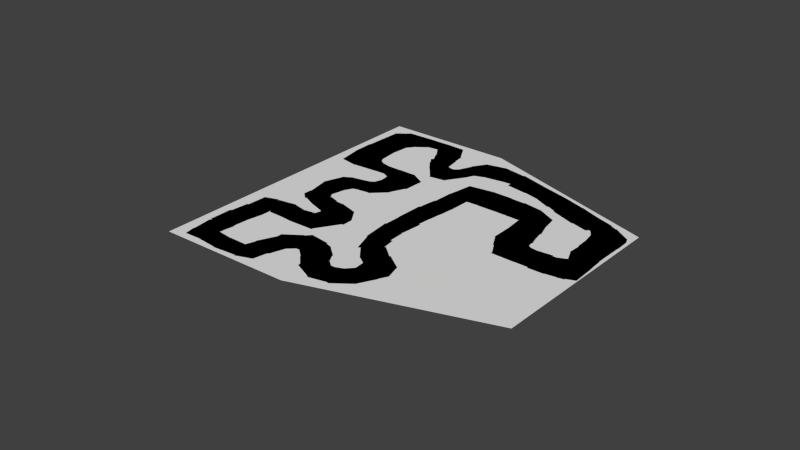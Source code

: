 # Source: mesh-gen-office_3.blend  (saved by Blender 2.72.0; exported with 4.5.12 LTS)
import bpy
from mathutils import Matrix  # noqa: F401  (used for matrix-valued properties, if any)

bpy.ops.wm.read_factory_settings(use_empty=True)
scene = bpy.context.scene
scene.name = 'Scene'

# ---- collections
col_collection_1 = bpy.data.collections.new('Collection 1'); scene.collection.children.link(col_collection_1)

# ---- world
world_world = bpy.data.worlds.new('World'); scene.world = world_world
world_world.color = (0.05088, 0.05088, 0.05088)
world_world.use_sun_shadow = False
world_world.sun_shadow_jitter_overblur = 0.0
world_world.cycles.sampling_method = 'MANUAL'
world_world.cycles.sample_map_resolution = 256

# ---- meshes
me_plane_000 = bpy.data.meshes.new('Plane.000')
me_plane_000.from_pydata([(1.987, -12.36, 0.0), (11.88, -6.354, 0.0), (-2.643, 5.874, 0.0), (9.298, 4.809, 0.0), (-5.91, -14.38, 0.0), (-10.39, 4.033, 0.0)], [], [(0, 1, 3, 2), (0, 2, 5, 4)])
me_plane_000.use_remesh_preserve_volume = False
me_plane_000.use_remesh_preserve_attributes = False
me_plane_000.use_mirror_vertex_groups = False
me_plane_000.update()
me_plane_001 = bpy.data.meshes.new('Plane.001')
me_plane_001.from_pydata([(1.414, -3.1, 0.0)], [], [])
me_plane_001.use_remesh_preserve_volume = False
me_plane_001.use_remesh_preserve_attributes = False
me_plane_001.use_mirror_vertex_groups = False
me_plane_001.update()
me_plane_044 = bpy.data.meshes.new('Plane.044')
me_plane_044.from_pydata([(-1.925, -7.605, 0.0), (-4.035, -7.428, 0.0), (-1.654, -8.258, 0.0), (-3.275, -8.689, 0.0), (-3.092, -7.056, 0.0)], [], [(0, 4, 1, 3, 2)])
me_plane_044.use_remesh_preserve_volume = False
me_plane_044.use_remesh_preserve_attributes = False
me_plane_044.use_mirror_vertex_groups = False
me_plane_044.update()
me_plane_313 = bpy.data.meshes.new('Plane.313')
me_plane_313.from_pydata([(-2.767, -7.864, 0.0)], [], [])
me_plane_313.use_remesh_preserve_volume = False
me_plane_313.use_remesh_preserve_attributes = False
me_plane_313.use_mirror_vertex_groups = False
me_plane_313.update()
me_plane_043 = bpy.data.meshes.new('Plane.043')
me_plane_043.from_pydata([(-2.624, -8.082, 0.0), (-4.649, -7.372, 0.0), (-2.993, -8.619, 0.0), (-4.151, -8.819, 0.0), (-3.437, -7.334, 0.0)], [], [(0, 4, 1, 3, 2)])
me_plane_043.use_remesh_preserve_volume = False
me_plane_043.use_remesh_preserve_attributes = False
me_plane_043.use_mirror_vertex_groups = False
me_plane_043.update()
me_plane_312 = bpy.data.meshes.new('Plane.312')
me_plane_312.from_pydata([(-3.664, -8.094, 0.0)], [], [])
me_plane_312.use_remesh_preserve_volume = False
me_plane_312.use_remesh_preserve_attributes = False
me_plane_312.use_mirror_vertex_groups = False
me_plane_312.update()
me_plane_042 = bpy.data.meshes.new('Plane.042')
me_plane_042.from_pydata([(-3.93, -8.001, 0.0), (-5.74, -7.807, 0.0), (-4.004, -8.79, 0.0), (-4.728, -8.954, 0.0), (-4.638, -7.336, 0.0)], [], [(0, 4, 1, 3, 2)])
me_plane_042.use_remesh_preserve_volume = False
me_plane_042.use_remesh_preserve_attributes = False
me_plane_042.use_mirror_vertex_groups = False
me_plane_042.update()
me_plane_311 = bpy.data.meshes.new('Plane.311')
me_plane_311.from_pydata([(-4.697, -8.226, 0.0)], [], [])
me_plane_311.use_remesh_preserve_volume = False
me_plane_311.use_remesh_preserve_attributes = False
me_plane_311.use_mirror_vertex_groups = False
me_plane_311.update()
me_plane_041 = bpy.data.meshes.new('Plane.041')
me_plane_041.from_pydata([(-4.864, -8.636, 0.0), (-6.495, -8.224, 0.0), (-4.691, -9.43, 0.0), (-6.249, -9.43, 0.0), (-5.789, -7.781, 0.0)], [], [(0, 4, 1, 3, 2)])
me_plane_041.use_remesh_preserve_volume = False
me_plane_041.use_remesh_preserve_attributes = False
me_plane_041.use_mirror_vertex_groups = False
me_plane_041.update()
me_plane_310 = bpy.data.meshes.new('Plane.310')
me_plane_310.from_pydata([(-5.601, -8.699, 0.0)], [], [])
me_plane_310.use_remesh_preserve_volume = False
me_plane_310.use_remesh_preserve_attributes = False
me_plane_310.use_mirror_vertex_groups = False
me_plane_310.update()
me_plane_040 = bpy.data.meshes.new('Plane.040')
me_plane_040.from_pydata([(-4.689, -9.427, 0.0), (-6.327, -9.459, 0.0), (-4.613, -10.44, 0.0), (-6.118, -10.85, 0.0), (-5.409, -8.794, 0.0)], [], [(0, 4, 1, 3, 2)])
me_plane_040.use_remesh_preserve_volume = False
me_plane_040.use_remesh_preserve_attributes = False
me_plane_040.use_mirror_vertex_groups = False
me_plane_040.update()
me_plane_309 = bpy.data.meshes.new('Plane.309')
me_plane_309.from_pydata([(-5.496, -9.819, 0.0)], [], [])
me_plane_309.use_remesh_preserve_volume = False
me_plane_309.use_remesh_preserve_attributes = False
me_plane_309.use_mirror_vertex_groups = False
me_plane_309.update()
me_plane_039 = bpy.data.meshes.new('Plane.039')
me_plane_039.from_pydata([(-4.621, -10.38, 0.0), (-6.248, -10.57, 0.0), (-4.448, -11.38, 0.0), (-5.907, -11.93, 0.0), (-5.398, -9.816, 0.0)], [], [(0, 4, 1, 3, 2)])
me_plane_039.use_remesh_preserve_volume = False
me_plane_039.use_remesh_preserve_attributes = False
me_plane_039.use_mirror_vertex_groups = False
me_plane_039.update()
me_plane_308 = bpy.data.meshes.new('Plane.308')
me_plane_308.from_pydata([(-5.377, -11.07, 0.0)], [], [])
me_plane_308.use_remesh_preserve_volume = False
me_plane_308.use_remesh_preserve_attributes = False
me_plane_308.use_mirror_vertex_groups = False
me_plane_308.update()
me_plane_038 = bpy.data.meshes.new('Plane.038')
me_plane_038.from_pydata([(-4.391, -11.34, 0.0), (-5.874, -12.03, 0.0), (-4.311, -12.2, 0.0), (-5.446, -13.21, 0.0), (-5.305, -11.05, 0.0)], [], [(0, 4, 1, 3, 2)])
me_plane_038.use_remesh_preserve_volume = False
me_plane_038.use_remesh_preserve_attributes = False
me_plane_038.use_mirror_vertex_groups = False
me_plane_038.update()
me_plane_307 = bpy.data.meshes.new('Plane.307')
me_plane_307.from_pydata([(-5.084, -12.03, 0.0)], [], [])
me_plane_307.use_remesh_preserve_volume = False
me_plane_307.use_remesh_preserve_attributes = False
me_plane_307.use_mirror_vertex_groups = False
me_plane_307.update()
me_plane_037 = bpy.data.meshes.new('Plane.037')
me_plane_037.from_pydata([(-4.288, -12.07, 0.0), (-5.501, -13.17, 0.0), (-4.313, -13.49, 0.0), (-5.23, -13.75, 0.0), (-5.246, -12.06, 0.0)], [], [(0, 4, 1, 3, 2)])
me_plane_037.use_remesh_preserve_volume = False
me_plane_037.use_remesh_preserve_attributes = False
me_plane_037.use_mirror_vertex_groups = False
me_plane_037.update()
me_plane_063 = bpy.data.meshes.new('Plane.063')
me_plane_063.from_pydata([(-4.714, -12.97, 0.0)], [], [])
me_plane_063.use_remesh_preserve_volume = False
me_plane_063.use_remesh_preserve_attributes = False
me_plane_063.use_mirror_vertex_groups = False
me_plane_063.update()
me_plane_036 = bpy.data.meshes.new('Plane.036')
me_plane_036.from_pydata([(-4.317, -12.26, 0.0), (-4.589, -13.53, 0.0), (-3.093, -12.13, 0.0), (-3.001, -13.31, 0.0), (-4.868, -12.85, 0.0)], [], [(0, 4, 1, 3, 2)])
me_plane_036.use_remesh_preserve_volume = False
me_plane_036.use_remesh_preserve_attributes = False
me_plane_036.use_mirror_vertex_groups = False
me_plane_036.update()
me_plane_062 = bpy.data.meshes.new('Plane.062')
me_plane_062.from_pydata([(-3.866, -12.87, 0.0)], [], [])
me_plane_062.use_remesh_preserve_volume = False
me_plane_062.use_remesh_preserve_attributes = False
me_plane_062.use_mirror_vertex_groups = False
me_plane_062.update()
me_plane_035 = bpy.data.meshes.new('Plane.035')
me_plane_035.from_pydata([(-3.364, -12.14, 0.0), (-2.957, -13.33, 0.0), (-2.107, -11.85, 0.0), (-1.456, -12.83, 0.0), (-3.642, -12.92, 0.0)], [], [(0, 4, 1, 3, 2)])
me_plane_035.use_remesh_preserve_volume = False
me_plane_035.use_remesh_preserve_attributes = False
me_plane_035.use_mirror_vertex_groups = False
me_plane_035.update()
me_plane_061 = bpy.data.meshes.new('Plane.061')
me_plane_061.from_pydata([(-2.32, -12.6, 0.0)], [], [])
me_plane_061.use_remesh_preserve_volume = False
me_plane_061.use_remesh_preserve_attributes = False
me_plane_061.use_mirror_vertex_groups = False
me_plane_061.update()
me_plane_034 = bpy.data.meshes.new('Plane.034')
me_plane_034.from_pydata([(-2.314, -12.35, 0.0), (-0.711, -12.36, 0.0), (-2.223, -11.12, 0.0), (-0.7583, -11.4, 0.0), (-1.572, -12.93, 0.0)], [], [(0, 4, 1, 3, 2)])
me_plane_034.use_remesh_preserve_volume = False
me_plane_034.use_remesh_preserve_attributes = False
me_plane_034.use_mirror_vertex_groups = False
me_plane_034.update()
me_plane_060 = bpy.data.meshes.new('Plane.060')
me_plane_060.from_pydata([(-1.463, -11.93, 0.0)], [], [])
me_plane_060.use_remesh_preserve_volume = False
me_plane_060.use_remesh_preserve_attributes = False
me_plane_060.use_mirror_vertex_groups = False
me_plane_060.update()
me_plane_033 = bpy.data.meshes.new('Plane.033')
me_plane_033.from_pydata([(-2.276, -11.25, 0.0), (-0.6853, -11.45, 0.0), (-2.037, -10.04, 0.0), (-0.616, -10.49, 0.0), (-1.608, -11.91, 0.0)], [], [(0, 4, 1, 3, 2)])
me_plane_033.use_remesh_preserve_volume = False
me_plane_033.use_remesh_preserve_attributes = False
me_plane_033.use_mirror_vertex_groups = False
me_plane_033.update()
me_plane_059 = bpy.data.meshes.new('Plane.059')
me_plane_059.from_pydata([(-1.373, -10.68, 0.0)], [], [])
me_plane_059.use_remesh_preserve_volume = False
me_plane_059.use_remesh_preserve_attributes = False
me_plane_059.use_mirror_vertex_groups = False
me_plane_059.update()
me_plane_032 = bpy.data.meshes.new('Plane.032')
me_plane_032.from_pydata([(-2.117, -9.836, 0.0), (-0.8446, -10.81, 0.0), (-1.301, -8.911, 0.0), (-0.2983, -10.01, 0.0), (-1.874, -10.74, 0.0)], [], [(0, 4, 1, 3, 2)])
me_plane_032.use_remesh_preserve_volume = False
me_plane_032.use_remesh_preserve_attributes = False
me_plane_032.use_mirror_vertex_groups = False
me_plane_032.update()
me_plane_058 = bpy.data.meshes.new('Plane.058')
me_plane_058.from_pydata([(-1.07, -9.848, 0.0)], [], [])
me_plane_058.use_remesh_preserve_volume = False
me_plane_058.use_remesh_preserve_attributes = False
me_plane_058.use_mirror_vertex_groups = False
me_plane_058.update()
me_plane_031 = bpy.data.meshes.new('Plane.031')
me_plane_031.from_pydata([(-1.071, -8.573, 0.0), (-0.8001, -10.15, 0.0), (0.1573, -8.449, 0.0), (0.1436, -9.939, 0.0), (-1.51, -9.404, 0.0)], [], [(0, 4, 1, 3, 2)])
me_plane_031.use_remesh_preserve_volume = False
me_plane_031.use_remesh_preserve_attributes = False
me_plane_031.use_mirror_vertex_groups = False
me_plane_031.update()
me_plane_057 = bpy.data.meshes.new('Plane.057')
me_plane_057.from_pydata([(-0.4278, -9.292, 0.0)], [], [])
me_plane_057.use_remesh_preserve_volume = False
me_plane_057.use_remesh_preserve_attributes = False
me_plane_057.use_mirror_vertex_groups = False
me_plane_057.update()
me_plane_030 = bpy.data.meshes.new('Plane.030')
me_plane_030.from_pydata([(0.5553, -8.535, 0.0), (-0.2522, -9.921, 0.0), (1.433, -8.968, 0.0), (0.6088, -10.36, 0.0), (-0.2928, -8.498, 0.0)], [], [(0, 4, 1, 3, 2)])
me_plane_030.use_remesh_preserve_volume = False
me_plane_030.use_remesh_preserve_attributes = False
me_plane_030.use_mirror_vertex_groups = False
me_plane_030.update()
me_plane_056 = bpy.data.meshes.new('Plane.056')
me_plane_056.from_pydata([(0.3776, -9.423, 0.0)], [], [])
me_plane_056.use_remesh_preserve_volume = False
me_plane_056.use_remesh_preserve_attributes = False
me_plane_056.use_mirror_vertex_groups = False
me_plane_056.update()
me_plane_029 = bpy.data.meshes.new('Plane.029')
me_plane_029.from_pydata([(1.403, -8.999, 0.0), (0.4883, -10.33, 0.0), (1.892, -9.519, 0.0), (1.514, -10.96, 0.0), (0.3453, -9.605, 0.0)], [], [(0, 4, 1, 3, 2)])
me_plane_029.use_remesh_preserve_volume = False
me_plane_029.use_remesh_preserve_attributes = False
me_plane_029.use_mirror_vertex_groups = False
me_plane_029.update()
me_plane_055 = bpy.data.meshes.new('Plane.055')
me_plane_055.from_pydata([(1.051, -9.747, 0.0)], [], [])
me_plane_055.use_remesh_preserve_volume = False
me_plane_055.use_remesh_preserve_attributes = False
me_plane_055.use_mirror_vertex_groups = False
me_plane_055.update()
me_plane_028 = bpy.data.meshes.new('Plane.028')
me_plane_028.from_pydata([(1.6, -9.317, 0.0), (1.22, -10.89, 0.0), (2.242, -9.629, 0.0), (2.403, -11.11, 0.0), (0.8274, -10.26, 0.0)], [], [(0, 4, 1, 3, 2)])
me_plane_028.use_remesh_preserve_volume = False
me_plane_028.use_remesh_preserve_attributes = False
me_plane_028.use_mirror_vertex_groups = False
me_plane_028.update()
me_plane_054 = bpy.data.meshes.new('Plane.054')
me_plane_054.from_pydata([(1.685, -10.24, 0.0)], [], [])
me_plane_054.use_remesh_preserve_volume = False
me_plane_054.use_remesh_preserve_attributes = False
me_plane_054.use_mirror_vertex_groups = False
me_plane_054.update()
me_plane_027 = bpy.data.meshes.new('Plane.027')
me_plane_027.from_pydata([(1.843, -9.681, 0.0), (2.488, -11.16, 0.0), (2.543, -9.542, 0.0), (3.566, -10.63, 0.0), (1.795, -10.9, 0.0)], [], [(0, 4, 1, 3, 2)])
me_plane_027.use_remesh_preserve_volume = False
me_plane_027.use_remesh_preserve_attributes = False
me_plane_027.use_mirror_vertex_groups = False
me_plane_027.update()
me_plane_053 = bpy.data.meshes.new('Plane.053')
me_plane_053.from_pydata([(2.635, -10.37, 0.0)], [], [])
me_plane_053.use_remesh_preserve_volume = False
me_plane_053.use_remesh_preserve_attributes = False
me_plane_053.use_mirror_vertex_groups = False
me_plane_053.update()
me_plane_026 = bpy.data.meshes.new('Plane.026')
me_plane_026.from_pydata([(2.404, -9.587, 0.0), (3.598, -10.68, 0.0), (2.987, -9.174, 0.0), (4.364, -9.75, 0.0), (2.857, -10.72, 0.0)], [], [(0, 4, 1, 3, 2)])
me_plane_026.use_remesh_preserve_volume = False
me_plane_026.use_remesh_preserve_attributes = False
me_plane_026.use_mirror_vertex_groups = False
me_plane_026.update()
me_plane_052 = bpy.data.meshes.new('Plane.052')
me_plane_052.from_pydata([(3.481, -9.653, 0.0)], [], [])
me_plane_052.use_remesh_preserve_volume = False
me_plane_052.use_remesh_preserve_attributes = False
me_plane_052.use_mirror_vertex_groups = False
me_plane_052.update()
me_plane_025 = bpy.data.meshes.new('Plane.025')
me_plane_025.from_pydata([(2.873, -9.24, 0.0), (4.423, -9.701, 0.0), (3.217, -8.615, 0.0), (4.708, -8.532, 0.0), (3.774, -10.06, 0.0)], [], [(0, 4, 1, 3, 2)])
me_plane_025.use_remesh_preserve_volume = False
me_plane_025.use_remesh_preserve_attributes = False
me_plane_025.use_mirror_vertex_groups = False
me_plane_025.update()
me_plane_051 = bpy.data.meshes.new('Plane.051')
me_plane_051.from_pydata([(3.876, -9.011, 0.0)], [], [])
me_plane_051.use_remesh_preserve_volume = False
me_plane_051.use_remesh_preserve_attributes = False
me_plane_051.use_mirror_vertex_groups = False
me_plane_051.update()
me_plane_024 = bpy.data.meshes.new('Plane.024')
me_plane_024.from_pydata([(3.191, -8.939, 0.0), (4.815, -7.968, 0.0), (2.925, -8.147, 0.0), (4.334, -7.117, 0.0), (4.611, -8.812, 0.0)], [], [(0, 4, 1, 3, 2)])
me_plane_024.use_remesh_preserve_volume = False
me_plane_024.use_remesh_preserve_attributes = False
me_plane_024.use_mirror_vertex_groups = False
me_plane_024.update()
me_plane_050 = bpy.data.meshes.new('Plane.050')
me_plane_050.from_pydata([(3.854, -7.968, 0.0)], [], [])
me_plane_050.use_remesh_preserve_volume = False
me_plane_050.use_remesh_preserve_attributes = False
me_plane_050.use_mirror_vertex_groups = False
me_plane_050.update()
me_plane_023 = bpy.data.meshes.new('Plane.023')
me_plane_023.from_pydata([(3.067, -8.239, 0.0), (4.341, -7.119, 0.0), (2.37, -7.978, 0.0), (3.214, -6.686, 0.0)], [], [(0, 1, 3, 2)])
me_plane_023.use_remesh_preserve_volume = False
me_plane_023.use_remesh_preserve_attributes = False
me_plane_023.use_mirror_vertex_groups = False
me_plane_023.update()
me_plane_049 = bpy.data.meshes.new('Plane.049')
me_plane_049.from_pydata([(3.241, -7.355, 0.0)], [], [])
me_plane_049.use_remesh_preserve_volume = False
me_plane_049.use_remesh_preserve_attributes = False
me_plane_049.use_mirror_vertex_groups = False
me_plane_049.update()
me_plane_022 = bpy.data.meshes.new('Plane.022')
me_plane_022.from_pydata([(2.439, -8.039, 0.0), (3.231, -6.763, 0.0), (1.333, -7.199, 0.0), (2.292, -6.305, 0.0)], [], [(0, 1, 3, 2)])
me_plane_022.use_remesh_preserve_volume = False
me_plane_022.use_remesh_preserve_attributes = False
me_plane_022.use_mirror_vertex_groups = False
me_plane_022.update()
me_plane_048 = bpy.data.meshes.new('Plane.048')
me_plane_048.from_pydata([(2.3, -7.063, 0.0)], [], [])
me_plane_048.use_remesh_preserve_volume = False
me_plane_048.use_remesh_preserve_attributes = False
me_plane_048.use_mirror_vertex_groups = False
me_plane_048.update()
me_plane_011 = bpy.data.meshes.new('Plane.011')
me_plane_011.from_pydata([(1.455, -7.48, 0.0), (2.293, -6.483, 0.0), (0.6546, -6.218, 0.0), (1.957, -5.63, 0.0)], [], [(0, 1, 3, 2)])
me_plane_011.use_remesh_preserve_volume = False
me_plane_011.use_remesh_preserve_attributes = False
me_plane_011.use_mirror_vertex_groups = False
me_plane_011.update()
me_plane_047 = bpy.data.meshes.new('Plane.047')
me_plane_047.from_pydata([(1.623, -6.385, 0.0)], [], [])
me_plane_047.use_remesh_preserve_volume = False
me_plane_047.use_remesh_preserve_attributes = False
me_plane_047.use_mirror_vertex_groups = False
me_plane_047.update()
me_plane_010 = bpy.data.meshes.new('Plane.010')
me_plane_010.from_pydata([(0.718, -6.416, 0.0), (1.894, -5.862, 0.0), (0.1099, -4.741, 0.0), (1.588, -4.73, 0.0)], [], [(0, 1, 3, 2)])
me_plane_010.use_remesh_preserve_volume = False
me_plane_010.use_remesh_preserve_attributes = False
me_plane_010.use_mirror_vertex_groups = False
me_plane_010.update()
me_plane_046 = bpy.data.meshes.new('Plane.046')
me_plane_046.from_pydata([(1.044, -5.168, 0.0)], [], [])
me_plane_046.use_remesh_preserve_volume = False
me_plane_046.use_remesh_preserve_attributes = False
me_plane_046.use_mirror_vertex_groups = False
me_plane_046.update()
me_plane_009 = bpy.data.meshes.new('Plane.009')
me_plane_009.from_pydata([(0.2383, -5.061, 0.0), (1.558, -4.704, 0.0), (-0.1185, -3.384, 0.0), (1.36, -3.373, 0.0)], [], [(0, 1, 3, 2)])
me_plane_009.use_remesh_preserve_volume = False
me_plane_009.use_remesh_preserve_attributes = False
me_plane_009.use_mirror_vertex_groups = False
me_plane_009.update()
me_plane_045 = bpy.data.meshes.new('Plane.045')
me_plane_045.from_pydata([(0.7191, -3.939, 0.0)], [], [])
me_plane_045.use_remesh_preserve_volume = False
me_plane_045.use_remesh_preserve_attributes = False
me_plane_045.use_mirror_vertex_groups = False
me_plane_045.update()
me_plane_020 = bpy.data.meshes.new('Plane.020')
me_plane_020.from_pydata([(5.61, 1.661, 0.0), (4.084, 1.158, 0.0), (6.013, 0.975, 0.0), (4.348, 0.3552, 0.0)], [], [(0, 1, 3, 2)])
me_plane_020.use_remesh_preserve_volume = False
me_plane_020.use_remesh_preserve_attributes = False
me_plane_020.use_mirror_vertex_groups = False
me_plane_020.update()
me_plane_021 = bpy.data.meshes.new('Plane.021')
me_plane_021.from_pydata([(4.984, 1.094, 0.0)], [], [])
me_plane_021.use_remesh_preserve_volume = False
me_plane_021.use_remesh_preserve_attributes = False
me_plane_021.use_mirror_vertex_groups = False
me_plane_021.update()
me_plane_018 = bpy.data.meshes.new('Plane.018')
me_plane_018.from_pydata([(3.87, 2.934, 0.0), (5.199, 2.609, 0.0), (4.138, 1.161, 0.0)], [], [(1, 0, 2)])
me_plane_018.use_remesh_preserve_volume = False
me_plane_018.use_remesh_preserve_attributes = False
me_plane_018.use_mirror_vertex_groups = False
me_plane_018.update()
me_plane_019 = bpy.data.meshes.new('Plane.019')
me_plane_019.from_pydata([(4.433, 2.079, 0.0)], [], [])
me_plane_019.use_remesh_preserve_volume = False
me_plane_019.use_remesh_preserve_attributes = False
me_plane_019.use_mirror_vertex_groups = False
me_plane_019.update()
me_plane_016 = bpy.data.meshes.new('Plane.016')
me_plane_016.from_pydata([(5.866, 1.145, 0.0), (4.284, 0.6293, 0.0), (6.165, 0.5144, 0.0), (4.489, -0.08497, 0.0)], [], [(0, 1, 3, 2)])
me_plane_016.use_remesh_preserve_volume = False
me_plane_016.use_remesh_preserve_attributes = False
me_plane_016.use_mirror_vertex_groups = False
me_plane_016.update()
me_plane_017 = bpy.data.meshes.new('Plane.017')
me_plane_017.from_pydata([(5.143, 0.5001, 0.0)], [], [])
me_plane_017.use_remesh_preserve_volume = False
me_plane_017.use_remesh_preserve_attributes = False
me_plane_017.use_mirror_vertex_groups = False
me_plane_017.update()
me_plane_013 = bpy.data.meshes.new('Plane.013')
me_plane_013.from_pydata([(2.73, 2.834, 0.0), (3.137, 0.9509, 0.0), (3.951, 2.915, 0.0), (4.133, 1.159, 0.0)], [], [(0, 1, 3, 2)])
me_plane_013.use_remesh_preserve_volume = False
me_plane_013.use_remesh_preserve_attributes = False
me_plane_013.use_mirror_vertex_groups = False
me_plane_013.update()
me_plane_015 = bpy.data.meshes.new('Plane.015')
me_plane_015.from_pydata([(3.693, 2.041, 0.0)], [], [])
me_plane_015.use_remesh_preserve_volume = False
me_plane_015.use_remesh_preserve_attributes = False
me_plane_015.use_mirror_vertex_groups = False
me_plane_015.update()
me_plane_002 = bpy.data.meshes.new('Plane.002')
me_plane_002.from_pydata([(6.065, 3.157, 0.0), (6.436, 4.756, 0.0), (4.434, 3.371, 0.0), (5.101, 4.959, 0.0)], [], [(0, 1, 3, 2)])
me_plane_002.use_remesh_preserve_volume = False
me_plane_002.use_remesh_preserve_attributes = False
me_plane_002.use_mirror_vertex_groups = False
me_plane_002.update()
me_plane_003 = bpy.data.meshes.new('Plane.003')
me_plane_003.from_pydata([(5.547, 4.13, 0.0)], [], [])
me_plane_003.use_remesh_preserve_volume = False
me_plane_003.use_remesh_preserve_attributes = False
me_plane_003.use_mirror_vertex_groups = False
me_plane_003.update()
me_plane_236 = bpy.data.meshes.new('Plane.236')
me_plane_236.from_pydata([(-0.4275, -0.9374, 0.0), (0.966, -0.9342, 0.0), (-0.657, 0.2859, 0.0), (0.7002, 0.3762, 0.0)], [], [(0, 1, 3, 2)])
me_plane_236.use_remesh_preserve_volume = False
me_plane_236.use_remesh_preserve_attributes = False
me_plane_236.use_mirror_vertex_groups = False
me_plane_236.update()
me_plane_241 = bpy.data.meshes.new('Plane.241')
me_plane_241.from_pydata([(0.0652, -0.3204, 0.0)], [], [])
me_plane_241.use_remesh_preserve_volume = False
me_plane_241.use_remesh_preserve_attributes = False
me_plane_241.use_mirror_vertex_groups = False
me_plane_241.update()
me_plane_234 = bpy.data.meshes.new('Plane.234')
me_plane_234.from_pydata([(-0.3929, -1.859, 0.0), (1.068, -1.758, 0.0), (-0.4737, -0.9377, 0.0), (0.9433, -0.8962, 0.0), (0.1822, -1.882, 0.0)], [], [(0, 4, 1, 3, 2)])
me_plane_234.use_remesh_preserve_volume = False
me_plane_234.use_remesh_preserve_attributes = False
me_plane_234.use_mirror_vertex_groups = False
me_plane_234.update()
me_plane_240 = bpy.data.meshes.new('Plane.240')
me_plane_240.from_pydata([(0.2626, -1.289, 0.0)], [], [])
me_plane_240.use_remesh_preserve_volume = False
me_plane_240.use_remesh_preserve_attributes = False
me_plane_240.use_mirror_vertex_groups = False
me_plane_240.update()
me_plane_233 = bpy.data.meshes.new('Plane.233')
me_plane_233.from_pydata([(-0.2836, -2.733, 0.0), (1.146, -2.526, 0.0), (-0.3928, -1.623, 0.0), (1.024, -1.581, 0.0)], [], [(2, 0, 1, 3)])
me_plane_233.use_remesh_preserve_volume = False
me_plane_233.use_remesh_preserve_attributes = False
me_plane_233.use_mirror_vertex_groups = False
me_plane_233.update()
me_plane_239 = bpy.data.meshes.new('Plane.239')
me_plane_239.from_pydata([(0.3838, -1.907, 0.0)], [], [])
me_plane_239.use_remesh_preserve_volume = False
me_plane_239.use_remesh_preserve_attributes = False
me_plane_239.use_mirror_vertex_groups = False
me_plane_239.update()
me_plane_231 = bpy.data.meshes.new('Plane.231')
me_plane_231.from_pydata([(-0.06047, -3.747, 0.0), (1.259, -3.391, 0.0), (-0.4173, -2.07, 0.0), (1.061, -2.06, 0.0)], [], [(0, 1, 3, 2)])
me_plane_231.use_remesh_preserve_volume = False
me_plane_231.use_remesh_preserve_attributes = False
me_plane_231.use_mirror_vertex_groups = False
me_plane_231.update()
me_plane_238 = bpy.data.meshes.new('Plane.238')
me_plane_238.from_pydata([(0.4534, -2.889, 0.0)], [], [])
me_plane_238.use_remesh_preserve_volume = False
me_plane_238.use_remesh_preserve_attributes = False
me_plane_238.use_mirror_vertex_groups = False
me_plane_238.update()
me_plane_230 = bpy.data.meshes.new('Plane.230')
me_plane_230.from_pydata([(0.7298, 0.3698, 0.0), (-0.7619, 1.828, 0.0), (-0.6346, 0.2061, 0.0)], [], [(0, 1, 2)])
me_plane_230.use_remesh_preserve_volume = False
me_plane_230.use_remesh_preserve_attributes = False
me_plane_230.use_mirror_vertex_groups = False
me_plane_230.update()
me_plane_242 = bpy.data.meshes.new('Plane.242')
me_plane_242.from_pydata([(-0.231, 0.8993, 0.0)], [], [])
me_plane_242.use_remesh_preserve_volume = False
me_plane_242.use_remesh_preserve_attributes = False
me_plane_242.use_mirror_vertex_groups = False
me_plane_242.update()
me_plane_228 = bpy.data.meshes.new('Plane.228')
me_plane_228.from_pydata([(-0.7919, 1.824, 0.0), (0.6864, 0.3737, 0.0), (0.7784, 2.441, 0.0), (1.506, 0.6117, 0.0)], [], [(0, 1, 3, 2)])
me_plane_228.use_remesh_preserve_volume = False
me_plane_228.use_remesh_preserve_attributes = False
me_plane_228.use_mirror_vertex_groups = False
me_plane_228.update()
me_plane_243 = bpy.data.meshes.new('Plane.243')
me_plane_243.from_pydata([(0.656, 1.508, 0.0)], [], [])
me_plane_243.use_remesh_preserve_volume = False
me_plane_243.use_remesh_preserve_attributes = False
me_plane_243.use_mirror_vertex_groups = False
me_plane_243.update()
me_plane_227 = bpy.data.meshes.new('Plane.227')
me_plane_227.from_pydata([(0.7577, 2.412, 0.0), (1.409, 0.5618, 0.0), (1.892, 2.663, 0.0), (2.359, 0.7795, 0.0)], [], [(0, 1, 3, 2)])
me_plane_227.use_remesh_preserve_volume = False
me_plane_227.use_remesh_preserve_attributes = False
me_plane_227.use_mirror_vertex_groups = False
me_plane_227.update()
me_plane_244 = bpy.data.meshes.new('Plane.244')
me_plane_244.from_pydata([(1.622, 1.827, 0.0)], [], [])
me_plane_244.use_remesh_preserve_volume = False
me_plane_244.use_remesh_preserve_attributes = False
me_plane_244.use_mirror_vertex_groups = False
me_plane_244.update()
me_plane_012 = bpy.data.meshes.new('Plane.012')
me_plane_012.from_pydata([(1.754, 2.602, 0.0), (2.217, 0.7616, 0.0), (3.022, 2.839, 0.0), (3.358, 0.9967, 0.0)], [], [(0, 1, 3, 2)])
me_plane_012.use_remesh_preserve_volume = False
me_plane_012.use_remesh_preserve_attributes = False
me_plane_012.use_mirror_vertex_groups = False
me_plane_012.update()
me_plane_014 = bpy.data.meshes.new('Plane.014')
me_plane_014.from_pydata([(2.582, 1.972, 0.0)], [], [])
me_plane_014.use_remesh_preserve_volume = False
me_plane_014.use_remesh_preserve_attributes = False
me_plane_014.use_mirror_vertex_groups = False
me_plane_014.update()
me_plane_222 = bpy.data.meshes.new('Plane.222')
me_plane_222.from_pydata([(5.189, 2.611, 0.0), (5.668, 1.494, 0.0), (4.116, 1.174, 0.0)], [], [(1, 0, 2)])
me_plane_222.use_remesh_preserve_volume = False
me_plane_222.use_remesh_preserve_attributes = False
me_plane_222.use_mirror_vertex_groups = False
me_plane_222.update()
me_plane_250 = bpy.data.meshes.new('Plane.250')
me_plane_250.from_pydata([(4.865, 1.633, 0.0)], [], [])
me_plane_250.use_remesh_preserve_volume = False
me_plane_250.use_remesh_preserve_attributes = False
me_plane_250.use_mirror_vertex_groups = False
me_plane_250.update()
me_plane_221 = bpy.data.meshes.new('Plane.221')
me_plane_221.from_pydata([(6.131, 0.5506, 0.0), (4.478, -0.06445, 0.0), (6.478, -0.07457, 0.0), (4.742, -1.129, 0.0)], [], [(0, 1, 3, 2)])
me_plane_221.use_remesh_preserve_volume = False
me_plane_221.use_remesh_preserve_attributes = False
me_plane_221.use_mirror_vertex_groups = False
me_plane_221.update()
me_plane_251 = bpy.data.meshes.new('Plane.251')
me_plane_251.from_pydata([(5.487, -0.1337, 0.0)], [], [])
me_plane_251.use_remesh_preserve_volume = False
me_plane_251.use_remesh_preserve_attributes = False
me_plane_251.use_mirror_vertex_groups = False
me_plane_251.update()
me_plane_220 = bpy.data.meshes.new('Plane.220')
me_plane_220.from_pydata([(6.345, 0.05531, 0.0), (4.733, -1.056, 0.0), (6.647, -0.5323, 0.0), (5.379, -1.784, 0.0)], [], [(0, 1, 3, 2)])
me_plane_220.use_remesh_preserve_volume = False
me_plane_220.use_remesh_preserve_attributes = False
me_plane_220.use_mirror_vertex_groups = False
me_plane_220.update()
me_plane_252 = bpy.data.meshes.new('Plane.252')
me_plane_252.from_pydata([(5.76, -0.9519, 0.0)], [], [])
me_plane_252.use_remesh_preserve_volume = False
me_plane_252.use_remesh_preserve_attributes = False
me_plane_252.use_mirror_vertex_groups = False
me_plane_252.update()
me_plane_219 = bpy.data.meshes.new('Plane.219')
me_plane_219.from_pydata([(6.595, -0.377, 0.0), (5.351, -1.692, 0.0), (6.862, -0.4706, 0.0), (6.048, -2.446, 0.0)], [], [(0, 1, 3, 2)])
me_plane_219.use_remesh_preserve_volume = False
me_plane_219.use_remesh_preserve_attributes = False
me_plane_219.use_mirror_vertex_groups = False
me_plane_219.update()
me_plane_253 = bpy.data.meshes.new('Plane.253')
me_plane_253.from_pydata([(6.195, -1.47, 0.0)], [], [])
me_plane_253.use_remesh_preserve_volume = False
me_plane_253.use_remesh_preserve_attributes = False
me_plane_253.use_mirror_vertex_groups = False
me_plane_253.update()
me_plane_218 = bpy.data.meshes.new('Plane.218')
me_plane_218.from_pydata([(6.628, -0.4535, 0.0), (5.939, -2.447, 0.0), (7.28, -0.3898, 0.0), (7.353, -2.147, 0.0)], [], [(0, 1, 3, 2)])
me_plane_218.use_remesh_preserve_volume = False
me_plane_218.use_remesh_preserve_attributes = False
me_plane_218.use_mirror_vertex_groups = False
me_plane_218.update()
me_plane_254 = bpy.data.meshes.new('Plane.254')
me_plane_254.from_pydata([(6.889, -1.461, 0.0)], [], [])
me_plane_254.use_remesh_preserve_volume = False
me_plane_254.use_remesh_preserve_attributes = False
me_plane_254.use_mirror_vertex_groups = False
me_plane_254.update()
me_plane_217 = bpy.data.meshes.new('Plane.217')
me_plane_217.from_pydata([(7.042, -0.4406, 0.0), (7.07, -2.195, 0.0), (8.06, -0.1045, 0.0), (8.32, -1.913, 0.0)], [], [(0, 1, 3, 2)])
me_plane_217.use_remesh_preserve_volume = False
me_plane_217.use_remesh_preserve_attributes = False
me_plane_217.use_mirror_vertex_groups = False
me_plane_217.update()
me_plane_255 = bpy.data.meshes.new('Plane.255')
me_plane_255.from_pydata([(7.755, -1.313, 0.0)], [], [])
me_plane_255.use_remesh_preserve_volume = False
me_plane_255.use_remesh_preserve_attributes = False
me_plane_255.use_mirror_vertex_groups = False
me_plane_255.update()
me_plane_216 = bpy.data.meshes.new('Plane.216')
me_plane_216.from_pydata([(7.756, -0.2603, 0.0), (8.189, -2.019, 0.0), (8.591, -0.03408, 0.0), (9.13, -1.782, 0.0)], [], [(0, 1, 3, 2)])
me_plane_216.use_remesh_preserve_volume = False
me_plane_216.use_remesh_preserve_attributes = False
me_plane_216.use_mirror_vertex_groups = False
me_plane_216.update()
me_plane_256 = bpy.data.meshes.new('Plane.256')
me_plane_256.from_pydata([(8.437, -1.145, 0.0)], [], [])
me_plane_256.use_remesh_preserve_volume = False
me_plane_256.use_remesh_preserve_attributes = False
me_plane_256.use_mirror_vertex_groups = False
me_plane_256.update()
me_plane_215 = bpy.data.meshes.new('Plane.215')
me_plane_215.from_pydata([(8.209, -0.1865, 0.0), (9.016, -1.792, 0.0), (8.822, 0.286, 0.0), (10.14, -1.361, 0.0)], [], [(0, 1, 3, 2)])
me_plane_215.use_remesh_preserve_volume = False
me_plane_215.use_remesh_preserve_attributes = False
me_plane_215.use_mirror_vertex_groups = False
me_plane_215.update()
me_plane_257 = bpy.data.meshes.new('Plane.257')
me_plane_257.from_pydata([(9.017, -0.823, 0.0)], [], [])
me_plane_257.use_remesh_preserve_volume = False
me_plane_257.use_remesh_preserve_attributes = False
me_plane_257.use_mirror_vertex_groups = False
me_plane_257.update()
me_plane_213 = bpy.data.meshes.new('Plane.213')
me_plane_213.from_pydata([(8.773, -0.01916, 0.0), (9.786, -1.533, 0.0), (8.874, 0.2108, 0.0), (10.17, 0.4671, 0.0), (10.57, -0.9839, 0.0), (9.142, -0.8076, 0.0)], [], [(0, 5, 1, 4, 3, 2)])
me_plane_213.use_remesh_preserve_volume = False
me_plane_213.use_remesh_preserve_attributes = False
me_plane_213.use_mirror_vertex_groups = False
me_plane_213.update()
me_plane_259 = bpy.data.meshes.new('Plane.259')
me_plane_259.from_pydata([(9.645, -0.3689, 0.0)], [], [])
me_plane_259.use_remesh_preserve_volume = False
me_plane_259.use_remesh_preserve_attributes = False
me_plane_259.use_mirror_vertex_groups = False
me_plane_259.update()
me_plane_212 = bpy.data.meshes.new('Plane.212')
me_plane_212.from_pydata([(8.939, -0.02412, 0.0), (10.23, 0.2096, 0.0), (8.247, 0.9368, 0.0), (9.916, 1.274, 0.0)], [], [(0, 1, 3, 2)])
me_plane_212.use_remesh_preserve_volume = False
me_plane_212.use_remesh_preserve_attributes = False
me_plane_212.use_mirror_vertex_groups = False
me_plane_212.update()
me_plane_260 = bpy.data.meshes.new('Plane.260')
me_plane_260.from_pydata([(9.428, 0.5925, 0.0)], [], [])
me_plane_260.use_remesh_preserve_volume = False
me_plane_260.use_remesh_preserve_attributes = False
me_plane_260.use_mirror_vertex_groups = False
me_plane_260.update()
me_plane_211 = bpy.data.meshes.new('Plane.211')
me_plane_211.from_pydata([(8.282, 0.8154, 0.0), (9.909, 1.212, 0.0), (8.064, 1.955, 0.0), (9.665, 2.243, 0.0)], [], [(0, 1, 3, 2)])
me_plane_211.use_remesh_preserve_volume = False
me_plane_211.use_remesh_preserve_attributes = False
me_plane_211.use_mirror_vertex_groups = False
me_plane_211.update()
me_plane_261 = bpy.data.meshes.new('Plane.261')
me_plane_261.from_pydata([(9.063, 1.493, 0.0)], [], [])
me_plane_261.use_remesh_preserve_volume = False
me_plane_261.use_remesh_preserve_attributes = False
me_plane_261.use_mirror_vertex_groups = False
me_plane_261.update()
me_plane_210 = bpy.data.meshes.new('Plane.210')
me_plane_210.from_pydata([(8.094, 1.6, 0.0), (9.714, 2.062, 0.0), (7.809, 2.609, 0.0), (9.404, 3.462, 0.0)], [], [(0, 1, 3, 2)])
me_plane_210.use_remesh_preserve_volume = False
me_plane_210.use_remesh_preserve_attributes = False
me_plane_210.use_mirror_vertex_groups = False
me_plane_210.update()
me_plane_262 = bpy.data.meshes.new('Plane.262')
me_plane_262.from_pydata([(8.856, 2.372, 0.0)], [], [])
me_plane_262.use_remesh_preserve_volume = False
me_plane_262.use_remesh_preserve_attributes = False
me_plane_262.use_mirror_vertex_groups = False
me_plane_262.update()
me_plane_209 = bpy.data.meshes.new('Plane.209')
me_plane_209.from_pydata([(7.859, 2.402, 0.0), (9.524, 3.028, 0.0), (7.551, 3.155, 0.0), (9.084, 4.169, 0.0), (9.31, 3.834, 0.0)], [], [(0, 1, 4, 3, 2)])
me_plane_209.use_remesh_preserve_volume = False
me_plane_209.use_remesh_preserve_attributes = False
me_plane_209.use_mirror_vertex_groups = False
me_plane_209.update()
me_plane_263 = bpy.data.meshes.new('Plane.263')
me_plane_263.from_pydata([(8.521, 3.173, 0.0)], [], [])
me_plane_263.use_remesh_preserve_volume = False
me_plane_263.use_remesh_preserve_attributes = False
me_plane_263.use_mirror_vertex_groups = False
me_plane_263.update()
me_plane_208 = bpy.data.meshes.new('Plane.208')
me_plane_208.from_pydata([(7.676, 2.943, 0.0), (9.067, 4.161, 0.0), (7.261, 3.327, 0.0), (7.972, 4.555, 0.0)], [], [(0, 1, 3, 2)])
me_plane_208.use_remesh_preserve_volume = False
me_plane_208.use_remesh_preserve_attributes = False
me_plane_208.use_mirror_vertex_groups = False
me_plane_208.update()
me_plane_264 = bpy.data.meshes.new('Plane.264')
me_plane_264.from_pydata([(8.055, 3.678, 0.0)], [], [])
me_plane_264.use_remesh_preserve_volume = False
me_plane_264.use_remesh_preserve_attributes = False
me_plane_264.use_mirror_vertex_groups = False
me_plane_264.update()
me_plane_207 = bpy.data.meshes.new('Plane.207')
me_plane_207.from_pydata([(7.717, 3.296, 0.0), (8.205, 4.464, 0.0), (6.623, 3.33, 0.0), (7.22, 4.695, 0.0)], [], [(0, 1, 3, 2)])
me_plane_207.use_remesh_preserve_volume = False
me_plane_207.use_remesh_preserve_attributes = False
me_plane_207.use_mirror_vertex_groups = False
me_plane_207.update()
me_plane_265 = bpy.data.meshes.new('Plane.265')
me_plane_265.from_pydata([(7.429, 3.902, 0.0)], [], [])
me_plane_265.use_remesh_preserve_volume = False
me_plane_265.use_remesh_preserve_attributes = False
me_plane_265.use_mirror_vertex_groups = False
me_plane_265.update()
me_plane_206 = bpy.data.meshes.new('Plane.206')
me_plane_206.from_pydata([(7.1, 3.151, 0.0), (7.513, 4.656, 0.0), (5.833, 3.217, 0.0), (6.42, 4.763, 0.0)], [], [(0, 1, 3, 2)])
me_plane_206.use_remesh_preserve_volume = False
me_plane_206.use_remesh_preserve_attributes = False
me_plane_206.use_mirror_vertex_groups = False
me_plane_206.update()
me_plane_266 = bpy.data.meshes.new('Plane.266')
me_plane_266.from_pydata([(6.626, 3.945, 0.0)], [], [])
me_plane_266.use_remesh_preserve_volume = False
me_plane_266.use_remesh_preserve_attributes = False
me_plane_266.use_mirror_vertex_groups = False
me_plane_266.update()
me_plane_205 = bpy.data.meshes.new('Plane.205')
me_plane_205.from_pydata([(4.918, 3.331, 0.0), (5.372, 4.917, 0.0), (3.802, 3.565, 0.0), (4.131, 5.025, 0.0)], [], [(0, 1, 3, 2)])
me_plane_205.use_remesh_preserve_volume = False
me_plane_205.use_remesh_preserve_attributes = False
me_plane_205.use_mirror_vertex_groups = False
me_plane_205.update()
me_plane_267 = bpy.data.meshes.new('Plane.267')
me_plane_267.from_pydata([(4.511, 4.29, 0.0)], [], [])
me_plane_267.use_remesh_preserve_volume = False
me_plane_267.use_remesh_preserve_attributes = False
me_plane_267.use_mirror_vertex_groups = False
me_plane_267.update()
me_plane_204 = bpy.data.meshes.new('Plane.204')
me_plane_204.from_pydata([(3.83, 3.489, 0.0), (4.147, 5.036, 0.0), (2.806, 3.708, 0.0), (3.228, 5.103, 0.0)], [], [(0, 1, 3, 2)])
me_plane_204.use_remesh_preserve_volume = False
me_plane_204.use_remesh_preserve_attributes = False
me_plane_204.use_mirror_vertex_groups = False
me_plane_204.update()
me_plane_268 = bpy.data.meshes.new('Plane.268')
me_plane_268.from_pydata([(3.507, 4.439, 0.0)], [], [])
me_plane_268.use_remesh_preserve_volume = False
me_plane_268.use_remesh_preserve_attributes = False
me_plane_268.use_mirror_vertex_groups = False
me_plane_268.update()
me_plane_203 = bpy.data.meshes.new('Plane.203')
me_plane_203.from_pydata([(2.863, 3.72, 0.0), (3.227, 5.091, 0.0), (1.765, 3.748, 0.0), (1.463, 5.165, 0.0), (3.306, 4.441, 0.0)], [], [(0, 4, 1, 3, 2)])
me_plane_203.use_remesh_preserve_volume = False
me_plane_203.use_remesh_preserve_attributes = False
me_plane_203.use_mirror_vertex_groups = False
me_plane_203.update()
me_plane_269 = bpy.data.meshes.new('Plane.269')
me_plane_269.from_pydata([(2.427, 4.384, 0.0)], [], [])
me_plane_269.use_remesh_preserve_volume = False
me_plane_269.use_remesh_preserve_attributes = False
me_plane_269.use_mirror_vertex_groups = False
me_plane_269.update()
me_plane_202 = bpy.data.meshes.new('Plane.202')
me_plane_202.from_pydata([(1.809, 3.711, 0.0), (1.788, 5.156, 0.0), (0.4716, 3.623, 0.0), (0.04965, 5.272, 0.0), (2.153, 4.543, 0.0)], [], [(0, 4, 1, 3, 2)])
me_plane_202.use_remesh_preserve_volume = False
me_plane_202.use_remesh_preserve_attributes = False
me_plane_202.use_mirror_vertex_groups = False
me_plane_202.update()
me_plane_270 = bpy.data.meshes.new('Plane.270')
me_plane_270.from_pydata([(1.11, 4.497, 0.0)], [], [])
me_plane_270.use_remesh_preserve_volume = False
me_plane_270.use_remesh_preserve_attributes = False
me_plane_270.use_mirror_vertex_groups = False
me_plane_270.update()
me_plane_201 = bpy.data.meshes.new('Plane.201')
me_plane_201.from_pydata([(0.7624, 3.979, 0.0), (0.494, 5.224, 0.0), (-0.09137, 3.708, 0.0), (-1.334, 5.131, 0.0)], [], [(0, 1, 3, 2)])
me_plane_201.use_remesh_preserve_volume = False
me_plane_201.use_remesh_preserve_attributes = False
me_plane_201.use_mirror_vertex_groups = False
me_plane_201.update()
me_plane_271 = bpy.data.meshes.new('Plane.271')
me_plane_271.from_pydata([(-0.09168, 4.394, 0.0)], [], [])
me_plane_271.use_remesh_preserve_volume = False
me_plane_271.use_remesh_preserve_attributes = False
me_plane_271.use_mirror_vertex_groups = False
me_plane_271.update()
me_plane_199 = bpy.data.meshes.new('Plane.199')
me_plane_199.from_pydata([(-0.07938, 3.716, 0.0), (-1.347, 5.124, 0.0), (-1.1, 3.296, 0.0), (-2.462, 4.586, 0.0), (-0.4556, 4.789, 0.0)], [], [(0, 4, 1, 3, 2)])
me_plane_199.use_remesh_preserve_volume = False
me_plane_199.use_remesh_preserve_attributes = False
me_plane_199.use_mirror_vertex_groups = False
me_plane_199.update()
me_plane_272 = bpy.data.meshes.new('Plane.272')
me_plane_272.from_pydata([(-1.213, 4.098, 0.0)], [], [])
me_plane_272.use_remesh_preserve_volume = False
me_plane_272.use_remesh_preserve_attributes = False
me_plane_272.use_mirror_vertex_groups = False
me_plane_272.update()
me_plane_198 = bpy.data.meshes.new('Plane.198')
me_plane_198.from_pydata([(-1.09, 3.327, 0.0), (-2.472, 4.592, 0.0), (-1.724, 2.898, 0.0), (-2.783, 3.667, 0.0), (-1.667, 4.258, 0.0)], [], [(0, 4, 1, 3, 2)])
me_plane_198.use_remesh_preserve_volume = False
me_plane_198.use_remesh_preserve_attributes = False
me_plane_198.use_mirror_vertex_groups = False
me_plane_198.update()
me_plane_273 = bpy.data.meshes.new('Plane.273')
me_plane_273.from_pydata([(-1.984, 3.509, 0.0)], [], [])
me_plane_273.use_remesh_preserve_volume = False
me_plane_273.use_remesh_preserve_attributes = False
me_plane_273.use_mirror_vertex_groups = False
me_plane_273.update()
me_plane_197 = bpy.data.meshes.new('Plane.197')
me_plane_197.from_pydata([(-1.685, 2.929, 0.0), (-2.725, 3.806, 0.0), (-1.846, 2.246, 0.0), (-2.912, 2.709, 0.0)], [], [(0, 1, 3, 2)])
me_plane_197.use_remesh_preserve_volume = False
me_plane_197.use_remesh_preserve_attributes = False
me_plane_197.use_mirror_vertex_groups = False
me_plane_197.update()
me_plane_274 = bpy.data.meshes.new('Plane.274')
me_plane_274.from_pydata([(-2.259, 2.928, 0.0)], [], [])
me_plane_274.use_remesh_preserve_volume = False
me_plane_274.use_remesh_preserve_attributes = False
me_plane_274.use_mirror_vertex_groups = False
me_plane_274.update()
me_plane_195 = bpy.data.meshes.new('Plane.195')
me_plane_195.from_pydata([(-1.752, 2.532, 0.0), (-2.889, 2.821, 0.0), (-2.242, 1.162, 0.0), (-3.111, 2.51, 0.0)], [], [(0, 1, 3, 2)])
me_plane_195.use_remesh_preserve_volume = False
me_plane_195.use_remesh_preserve_attributes = False
me_plane_195.use_mirror_vertex_groups = False
me_plane_195.update()
me_plane_275 = bpy.data.meshes.new('Plane.275')
me_plane_275.from_pydata([(-2.393, 2.106, 0.0)], [], [])
me_plane_275.use_remesh_preserve_volume = False
me_plane_275.use_remesh_preserve_attributes = False
me_plane_275.use_mirror_vertex_groups = False
me_plane_275.update()
me_plane_194 = bpy.data.meshes.new('Plane.194')
me_plane_194.from_pydata([(-2.211, 1.156, 0.0), (-2.941, 2.58, 0.0), (-3.163, 0.7862, 0.0), (-3.25, 2.529, 0.0), (-2.248, 1.879, 0.0), (-3.384, 1.504, 0.0)], [], [(0, 4, 1, 3, 5, 2)])
me_plane_194.use_remesh_preserve_volume = False
me_plane_194.use_remesh_preserve_attributes = False
me_plane_194.use_mirror_vertex_groups = False
me_plane_194.update()
me_plane_276 = bpy.data.meshes.new('Plane.276')
me_plane_276.from_pydata([(-2.795, 1.47, 0.0)], [], [])
me_plane_276.use_remesh_preserve_volume = False
me_plane_276.use_remesh_preserve_attributes = False
me_plane_276.use_mirror_vertex_groups = False
me_plane_276.update()
me_plane_193 = bpy.data.meshes.new('Plane.193')
me_plane_193.from_pydata([(-3.153, 0.833, 0.0), (-3.105, 2.492, 0.0), (-4.07, 1.524, 0.0), (-3.542, 2.546, 0.0)], [], [(0, 1, 3, 2)])
me_plane_193.use_remesh_preserve_volume = False
me_plane_193.use_remesh_preserve_attributes = False
me_plane_193.use_mirror_vertex_groups = False
me_plane_193.update()
me_plane_277 = bpy.data.meshes.new('Plane.277')
me_plane_277.from_pydata([(-3.408, 1.743, 0.0)], [], [])
me_plane_277.use_remesh_preserve_volume = False
me_plane_277.use_remesh_preserve_attributes = False
me_plane_277.use_mirror_vertex_groups = False
me_plane_277.update()
me_plane_192 = bpy.data.meshes.new('Plane.192')
me_plane_192.from_pydata([(-4.07, 1.51, 0.0), (-3.363, 2.15, 0.0), (-4.759, 2.079, 0.0), (-3.925, 3.427, 0.0)], [], [(0, 1, 3, 2)])
me_plane_192.use_remesh_preserve_volume = False
me_plane_192.use_remesh_preserve_attributes = False
me_plane_192.use_mirror_vertex_groups = False
me_plane_192.update()
me_plane_278 = bpy.data.meshes.new('Plane.278')
me_plane_278.from_pydata([(-3.926, 2.317, 0.0)], [], [])
me_plane_278.use_remesh_preserve_volume = False
me_plane_278.use_remesh_preserve_attributes = False
me_plane_278.use_mirror_vertex_groups = False
me_plane_278.update()
me_plane_191 = bpy.data.meshes.new('Plane.191')
me_plane_191.from_pydata([(-4.704, 2.089, 0.0), (-3.823, 3.083, 0.0), (-5.081, 2.434, 0.0), (-4.204, 4.106, 0.0)], [], [(0, 1, 3, 2)])
me_plane_191.use_remesh_preserve_volume = False
me_plane_191.use_remesh_preserve_attributes = False
me_plane_191.use_mirror_vertex_groups = False
me_plane_191.update()
me_plane_279 = bpy.data.meshes.new('Plane.279')
me_plane_279.from_pydata([(-4.375, 3.032, 0.0)], [], [])
me_plane_279.use_remesh_preserve_volume = False
me_plane_279.use_remesh_preserve_attributes = False
me_plane_279.use_mirror_vertex_groups = False
me_plane_279.update()
me_plane_190 = bpy.data.meshes.new('Plane.190')
me_plane_190.from_pydata([(-4.903, 2.475, 0.0), (-4.185, 3.985, 0.0), (-5.418, 3.058, 0.0), (-5.038, 4.906, 0.0)], [], [(0, 1, 3, 2)])
me_plane_190.use_remesh_preserve_volume = False
me_plane_190.use_remesh_preserve_attributes = False
me_plane_190.use_mirror_vertex_groups = False
me_plane_190.update()
me_plane_280 = bpy.data.meshes.new('Plane.280')
me_plane_280.from_pydata([(-4.853, 3.693, 0.0)], [], [])
me_plane_280.use_remesh_preserve_volume = False
me_plane_280.use_remesh_preserve_attributes = False
me_plane_280.use_mirror_vertex_groups = False
me_plane_280.update()
me_plane_189 = bpy.data.meshes.new('Plane.189')
me_plane_189.from_pydata([(-5.381, 3.079, 0.0), (-5.0, 4.872, 0.0), (-5.99, 3.654, 0.0), (-6.322, 4.591, 0.0)], [], [(0, 1, 3, 2)])
me_plane_189.use_remesh_preserve_volume = False
me_plane_189.use_remesh_preserve_attributes = False
me_plane_189.use_mirror_vertex_groups = False
me_plane_189.update()
me_plane_281 = bpy.data.meshes.new('Plane.281')
me_plane_281.from_pydata([(-5.687, 4.132, 0.0)], [], [])
me_plane_281.use_remesh_preserve_volume = False
me_plane_281.use_remesh_preserve_attributes = False
me_plane_281.use_mirror_vertex_groups = False
me_plane_281.update()
me_plane_188 = bpy.data.meshes.new('Plane.188')
me_plane_188.from_pydata([(-5.977, 3.633, 0.0), (-6.001, 4.668, 0.0), (-6.885, 3.301, 0.0), (-7.523, 4.285, 0.0)], [], [(0, 1, 3, 2)])
me_plane_188.use_remesh_preserve_volume = False
me_plane_188.use_remesh_preserve_attributes = False
me_plane_188.use_mirror_vertex_groups = False
me_plane_188.update()
me_plane_282 = bpy.data.meshes.new('Plane.282')
me_plane_282.from_pydata([(-6.479, 4.011, 0.0)], [], [])
me_plane_282.use_remesh_preserve_volume = False
me_plane_282.use_remesh_preserve_attributes = False
me_plane_282.use_mirror_vertex_groups = False
me_plane_282.update()
me_plane_187 = bpy.data.meshes.new('Plane.187')
me_plane_187.from_pydata([(-6.551, 3.429, 0.0), (-7.119, 4.403, 0.0), (-7.059, 2.806, 0.0), (-9.019, 3.893, 0.0)], [], [(0, 1, 3, 2)])
me_plane_187.use_remesh_preserve_volume = False
me_plane_187.use_remesh_preserve_attributes = False
me_plane_187.use_mirror_vertex_groups = False
me_plane_187.update()
me_plane_283 = bpy.data.meshes.new('Plane.283')
me_plane_283.from_pydata([(-7.53, 3.683, 0.0)], [], [])
me_plane_283.use_remesh_preserve_volume = False
me_plane_283.use_remesh_preserve_attributes = False
me_plane_283.use_mirror_vertex_groups = False
me_plane_283.update()
me_plane_186 = bpy.data.meshes.new('Plane.186')
me_plane_186.from_pydata([(-7.045, 2.89, 0.0), (-8.976, 3.873, 0.0), (-7.327, 2.277, 0.0), (-9.592, 3.082, 0.0)], [], [(0, 1, 3, 2)])
me_plane_186.use_remesh_preserve_volume = False
me_plane_186.use_remesh_preserve_attributes = False
me_plane_186.use_mirror_vertex_groups = False
me_plane_186.update()
me_plane_284 = bpy.data.meshes.new('Plane.284')
me_plane_284.from_pydata([(-8.105, 2.948, 0.0)], [], [])
me_plane_284.use_remesh_preserve_volume = False
me_plane_284.use_remesh_preserve_attributes = False
me_plane_284.use_mirror_vertex_groups = False
me_plane_284.update()
me_plane_185 = bpy.data.meshes.new('Plane.185')
me_plane_185.from_pydata([(-7.334, 2.285, 0.0), (-9.553, 3.115, 0.0), (-7.183, 1.292, 0.0), (-9.085, 0.789, 0.0)], [], [(0, 1, 3, 2)])
me_plane_185.use_remesh_preserve_volume = False
me_plane_185.use_remesh_preserve_attributes = False
me_plane_185.use_mirror_vertex_groups = False
me_plane_185.update()
me_plane_285 = bpy.data.meshes.new('Plane.285')
me_plane_285.from_pydata([(-8.197, 1.781, 0.0)], [], [])
me_plane_285.use_remesh_preserve_volume = False
me_plane_285.use_remesh_preserve_attributes = False
me_plane_285.use_mirror_vertex_groups = False
me_plane_285.update()
me_plane_184 = bpy.data.meshes.new('Plane.184')
me_plane_184.from_pydata([(-7.21, 1.336, 0.0), (-9.134, 0.8, 0.0), (-6.809, 0.1209, 0.0), (-8.811, -0.478, 0.0)], [], [(0, 1, 3, 2)])
me_plane_184.use_remesh_preserve_volume = False
me_plane_184.use_remesh_preserve_attributes = False
me_plane_184.use_mirror_vertex_groups = False
me_plane_184.update()
me_plane_286 = bpy.data.meshes.new('Plane.286')
me_plane_286.from_pydata([(-7.919, 0.3831, 0.0)], [], [])
me_plane_286.use_remesh_preserve_volume = False
me_plane_286.use_remesh_preserve_attributes = False
me_plane_286.use_mirror_vertex_groups = False
me_plane_286.update()
me_plane_183 = bpy.data.meshes.new('Plane.183')
me_plane_183.from_pydata([(-6.823, 0.137, 0.0), (-8.794, -0.4618, 0.0), (-6.609, -0.1097, 0.0), (-8.26, -1.783, 0.0), (-7.642, 0.1733, 0.0)], [], [(0, 4, 1, 3, 2)])
me_plane_183.use_remesh_preserve_volume = False
me_plane_183.use_remesh_preserve_attributes = False
me_plane_183.use_mirror_vertex_groups = False
me_plane_183.update()
me_plane_287 = bpy.data.meshes.new('Plane.287')
me_plane_287.from_pydata([(-7.624, -0.4451, 0.0)], [], [])
me_plane_287.use_remesh_preserve_volume = False
me_plane_287.use_remesh_preserve_attributes = False
me_plane_287.use_mirror_vertex_groups = False
me_plane_287.update()
me_plane_182 = bpy.data.meshes.new('Plane.182')
me_plane_182.from_pydata([(-6.619, -0.09571, 0.0), (-8.277, -1.778, 0.0), (-6.344, -0.2018, 0.0), (-7.149, -1.717, 0.0), (-6.31, -1.084, 0.0), (-7.378, -0.4516, 0.0)], [], [(0, 5, 1, 3, 4, 2)])
me_plane_182.use_remesh_preserve_volume = False
me_plane_182.use_remesh_preserve_attributes = False
me_plane_182.use_mirror_vertex_groups = False
me_plane_182.update()
me_plane_288 = bpy.data.meshes.new('Plane.288')
me_plane_288.from_pydata([(-7.059, -0.9368, 0.0)], [], [])
me_plane_288.use_remesh_preserve_volume = False
me_plane_288.use_remesh_preserve_attributes = False
me_plane_288.use_mirror_vertex_groups = False
me_plane_288.update()
me_plane_181 = bpy.data.meshes.new('Plane.181')
me_plane_181.from_pydata([(-6.414, -0.2085, 0.0), (-7.175, -1.699, 0.0), (-5.689, -0.2094, 0.0), (-5.618, -1.223, 0.0), (-6.69, -0.46, 0.0)], [], [(0, 4, 1, 3, 2)])
me_plane_181.use_remesh_preserve_volume = False
me_plane_181.use_remesh_preserve_attributes = False
me_plane_181.use_mirror_vertex_groups = False
me_plane_181.update()
me_plane_289 = bpy.data.meshes.new('Plane.289')
me_plane_289.from_pydata([(-6.292, -0.9014, 0.0)], [], [])
me_plane_289.use_remesh_preserve_volume = False
me_plane_289.use_remesh_preserve_attributes = False
me_plane_289.use_mirror_vertex_groups = False
me_plane_289.update()
me_plane_180 = bpy.data.meshes.new('Plane.180')
me_plane_180.from_pydata([(-5.728, -0.2037, 0.0), (-5.662, -1.224, 0.0), (-4.881, -0.01493, 0.0), (-5.054, -1.064, 0.0), (-5.868, -0.7669, 0.0)], [], [(0, 4, 1, 3, 2)])
me_plane_180.use_remesh_preserve_volume = False
me_plane_180.use_remesh_preserve_attributes = False
me_plane_180.use_mirror_vertex_groups = False
me_plane_180.update()
me_plane_290 = bpy.data.meshes.new('Plane.290')
me_plane_290.from_pydata([(-5.222, -0.633, 0.0)], [], [])
me_plane_290.use_remesh_preserve_volume = False
me_plane_290.use_remesh_preserve_attributes = False
me_plane_290.use_mirror_vertex_groups = False
me_plane_290.update()
me_plane_179 = bpy.data.meshes.new('Plane.179')
me_plane_179.from_pydata([(-4.906, -0.001424, 0.0), (-5.079, -1.065, 0.0), (-3.905, 0.22, 0.0), (-4.616, -1.162, 0.0)], [], [(0, 1, 3, 2)])
me_plane_179.use_remesh_preserve_volume = False
me_plane_179.use_remesh_preserve_attributes = False
me_plane_179.use_mirror_vertex_groups = False
me_plane_179.update()
me_plane_291 = bpy.data.meshes.new('Plane.291')
me_plane_291.from_pydata([(-4.611, -0.5083, 0.0)], [], [])
me_plane_291.use_remesh_preserve_volume = False
me_plane_291.use_remesh_preserve_attributes = False
me_plane_291.use_mirror_vertex_groups = False
me_plane_291.update()
me_plane_178 = bpy.data.meshes.new('Plane.178')
me_plane_178.from_pydata([(-3.899, 0.2492, 0.0), (-4.666, -1.152, 0.0), (-2.861, -0.04247, 0.0), (-4.509, -1.414, 0.0), (-4.385, -0.156, 0.0)], [], [(0, 4, 1, 3, 2)])
me_plane_178.use_remesh_preserve_volume = False
me_plane_178.use_remesh_preserve_attributes = False
me_plane_178.use_mirror_vertex_groups = False
me_plane_178.update()
me_plane_292 = bpy.data.meshes.new('Plane.292')
me_plane_292.from_pydata([(-3.998, -0.6264, 0.0)], [], [])
me_plane_292.use_remesh_preserve_volume = False
me_plane_292.use_remesh_preserve_attributes = False
me_plane_292.use_mirror_vertex_groups = False
me_plane_292.update()
me_plane_177 = bpy.data.meshes.new('Plane.177')
me_plane_177.from_pydata([(-2.856, -0.009335, 0.0), (-4.624, -1.21, 0.0), (-2.603, -1.313, 0.0), (-4.432, -1.713, 0.0)], [], [(0, 1, 3, 2)])
me_plane_177.use_remesh_preserve_volume = False
me_plane_177.use_remesh_preserve_attributes = False
me_plane_177.use_mirror_vertex_groups = False
me_plane_177.update()
me_plane_293 = bpy.data.meshes.new('Plane.293')
me_plane_293.from_pydata([(-3.584, -1.109, 0.0)], [], [])
me_plane_293.use_remesh_preserve_volume = False
me_plane_293.use_remesh_preserve_attributes = False
me_plane_293.use_mirror_vertex_groups = False
me_plane_293.update()
me_plane_176 = bpy.data.meshes.new('Plane.176')
me_plane_176.from_pydata([(-2.66, -1.293, 0.0), (-4.441, -1.541, 0.0), (-2.851, -2.241, 0.0), (-4.482, -2.167, 0.0)], [], [(0, 1, 3, 2)])
me_plane_176.use_remesh_preserve_volume = False
me_plane_176.use_remesh_preserve_attributes = False
me_plane_176.use_mirror_vertex_groups = False
me_plane_176.update()
me_plane_294 = bpy.data.meshes.new('Plane.294')
me_plane_294.from_pydata([(-3.447, -1.862, 0.0)], [], [])
me_plane_294.use_remesh_preserve_volume = False
me_plane_294.use_remesh_preserve_attributes = False
me_plane_294.use_mirror_vertex_groups = False
me_plane_294.update()
me_plane_175 = bpy.data.meshes.new('Plane.175')
me_plane_175.from_pydata([(-2.799, -2.285, 0.0), (-4.49, -2.161, 0.0), (-3.471, -3.32, 0.0), (-4.85, -2.522, 0.0), (-3.826, -1.783, 0.0)], [], [(0, 4, 1, 3, 2)])
me_plane_175.use_remesh_preserve_volume = False
me_plane_175.use_remesh_preserve_attributes = False
me_plane_175.use_mirror_vertex_groups = False
me_plane_175.update()
me_plane_295 = bpy.data.meshes.new('Plane.295')
me_plane_295.from_pydata([(-3.888, -2.512, 0.0)], [], [])
me_plane_295.use_remesh_preserve_volume = False
me_plane_295.use_remesh_preserve_attributes = False
me_plane_295.use_mirror_vertex_groups = False
me_plane_295.update()
me_plane_174 = bpy.data.meshes.new('Plane.174')
me_plane_174.from_pydata([(-3.45, -3.252, 0.0), (-4.68, -2.356, 0.0), (-4.13, -3.517, 0.0), (-5.7, -2.833, 0.0)], [], [(0, 1, 3, 2)])
me_plane_174.use_remesh_preserve_volume = False
me_plane_174.use_remesh_preserve_attributes = False
me_plane_174.use_mirror_vertex_groups = False
me_plane_174.update()
me_plane_296 = bpy.data.meshes.new('Plane.296')
me_plane_296.from_pydata([(-4.71, -2.925, 0.0)], [], [])
me_plane_296.use_remesh_preserve_volume = False
me_plane_296.use_remesh_preserve_attributes = False
me_plane_296.use_mirror_vertex_groups = False
me_plane_296.update()
me_plane_173 = bpy.data.meshes.new('Plane.173')
me_plane_173.from_pydata([(-4.09, -3.474, 0.0), (-5.687, -2.793, 0.0), (-4.452, -3.674, 0.0), (-6.164, -3.256, 0.0)], [], [(0, 1, 3, 2)])
me_plane_173.use_remesh_preserve_volume = False
me_plane_173.use_remesh_preserve_attributes = False
me_plane_173.use_mirror_vertex_groups = False
me_plane_173.update()
me_plane_297 = bpy.data.meshes.new('Plane.297')
me_plane_297.from_pydata([(-5.257, -3.286, 0.0)], [], [])
me_plane_297.use_remesh_preserve_volume = False
me_plane_297.use_remesh_preserve_attributes = False
me_plane_297.use_mirror_vertex_groups = False
me_plane_297.update()
me_plane_172 = bpy.data.meshes.new('Plane.172')
me_plane_172.from_pydata([(-4.434, -3.575, 0.0), (-6.116, -3.246, 0.0), (-4.572, -4.119, 0.0), (-6.245, -4.426, 0.0)], [], [(0, 1, 3, 2)])
me_plane_172.use_remesh_preserve_volume = False
me_plane_172.use_remesh_preserve_attributes = False
me_plane_172.use_mirror_vertex_groups = False
me_plane_172.update()
me_plane_298 = bpy.data.meshes.new('Plane.298')
me_plane_298.from_pydata([(-5.421, -3.841, 0.0)], [], [])
me_plane_298.use_remesh_preserve_volume = False
me_plane_298.use_remesh_preserve_attributes = False
me_plane_298.use_mirror_vertex_groups = False
me_plane_298.update()
me_plane_171 = bpy.data.meshes.new('Plane.171')
me_plane_171.from_pydata([(-4.602, -3.982, 0.0), (-6.237, -4.424, 0.0), (-4.558, -5.004, 0.0), (-5.667, -5.685, 0.0)], [], [(0, 1, 3, 2)])
me_plane_171.use_remesh_preserve_volume = False
me_plane_171.use_remesh_preserve_attributes = False
me_plane_171.use_mirror_vertex_groups = False
me_plane_171.update()
me_plane_299 = bpy.data.meshes.new('Plane.299')
me_plane_299.from_pydata([(-5.191, -4.722, 0.0)], [], [])
me_plane_299.use_remesh_preserve_volume = False
me_plane_299.use_remesh_preserve_attributes = False
me_plane_299.use_mirror_vertex_groups = False
me_plane_299.update()
me_plane_170 = bpy.data.meshes.new('Plane.170')
me_plane_170.from_pydata([(-4.285, -5.253, 0.0), (-5.186, -6.388, 0.0), (-3.639, -5.297, 0.0), (-4.145, -6.593, 0.0)], [], [(0, 1, 3, 2)])
me_plane_170.use_remesh_preserve_volume = False
me_plane_170.use_remesh_preserve_attributes = False
me_plane_170.use_mirror_vertex_groups = False
me_plane_170.update()
me_plane_301 = bpy.data.meshes.new('Plane.301')
me_plane_301.from_pydata([(-4.154, -5.876, 0.0)], [], [])
me_plane_301.use_remesh_preserve_volume = False
me_plane_301.use_remesh_preserve_attributes = False
me_plane_301.use_mirror_vertex_groups = False
me_plane_301.update()
me_plane_168 = bpy.data.meshes.new('Plane.168')
me_plane_168.from_pydata([(-4.603, -4.996, 0.0), (-5.703, -5.705, 0.0), (-4.2, -5.404, 0.0), (-5.07, -6.494, 0.0), (-5.597, -6.205, 0.0)], [], [(0, 1, 4, 3, 2)])
me_plane_168.use_remesh_preserve_volume = False
me_plane_168.use_remesh_preserve_attributes = False
me_plane_168.use_mirror_vertex_groups = False
me_plane_168.update()
me_plane_300 = bpy.data.meshes.new('Plane.300')
me_plane_300.from_pydata([(-4.873, -5.6, 0.0)], [], [])
me_plane_300.use_remesh_preserve_volume = False
me_plane_300.use_remesh_preserve_attributes = False
me_plane_300.use_mirror_vertex_groups = False
me_plane_300.update()
me_plane_166 = bpy.data.meshes.new('Plane.166')
me_plane_166.from_pydata([(-3.875, -5.398, 0.0), (-4.265, -6.569, 0.0), (-3.198, -5.263, 0.0), (-3.344, -6.654, 0.0)], [], [(0, 1, 3, 2)])
me_plane_166.use_remesh_preserve_volume = False
me_plane_166.use_remesh_preserve_attributes = False
me_plane_166.use_mirror_vertex_groups = False
me_plane_166.update()
me_plane_302 = bpy.data.meshes.new('Plane.302')
me_plane_302.from_pydata([(-3.578, -5.976, 0.0)], [], [])
me_plane_302.use_remesh_preserve_volume = False
me_plane_302.use_remesh_preserve_attributes = False
me_plane_302.use_mirror_vertex_groups = False
me_plane_302.update()
me_plane_165 = bpy.data.meshes.new('Plane.165')
me_plane_165.from_pydata([(-3.451, -6.608, 0.0), (-3.067, -6.724, 0.0), (-3.186, -5.237, 0.0), (-1.995, -5.307, 0.0)], [], [(0, 1, 3, 2)])
me_plane_165.use_remesh_preserve_volume = False
me_plane_165.use_remesh_preserve_attributes = False
me_plane_165.use_mirror_vertex_groups = False
me_plane_165.update()
me_plane_303 = bpy.data.meshes.new('Plane.303')
me_plane_303.from_pydata([(-2.852, -5.953, 0.0)], [], [])
me_plane_303.use_remesh_preserve_volume = False
me_plane_303.use_remesh_preserve_attributes = False
me_plane_303.use_mirror_vertex_groups = False
me_plane_303.update()
me_plane_164 = bpy.data.meshes.new('Plane.164')
me_plane_164.from_pydata([(-3.157, -6.672, 0.0), (-3.117, -6.916, 0.0), (-2.009, -5.291, 0.0), (-1.076, -6.647, 0.0), (-1.24, -5.998, 0.0)], [], [(0, 1, 3, 4, 2)])
me_plane_164.use_remesh_preserve_volume = False
me_plane_164.use_remesh_preserve_attributes = False
me_plane_164.use_mirror_vertex_groups = False
me_plane_164.update()
me_plane_304 = bpy.data.meshes.new('Plane.304')
me_plane_304.from_pydata([(-2.267, -6.334, 0.0)], [], [])
me_plane_304.use_remesh_preserve_volume = False
me_plane_304.use_remesh_preserve_attributes = False
me_plane_304.use_mirror_vertex_groups = False
me_plane_304.update()
me_plane_163 = bpy.data.meshes.new('Plane.163')
me_plane_163.from_pydata([(-3.153, -7.09, 0.0), (-1.718, -8.269, 0.0), (-3.149, -6.745, 0.0), (-1.122, -6.511, 0.0)], [], [(0, 1, 3, 2)])
me_plane_163.use_remesh_preserve_volume = False
me_plane_163.use_remesh_preserve_attributes = False
me_plane_163.use_mirror_vertex_groups = False
me_plane_163.update()
me_plane_305 = bpy.data.meshes.new('Plane.305')
me_plane_305.from_pydata([(-2.195, -7.148, 0.0)], [], [])
me_plane_305.use_remesh_preserve_volume = False
me_plane_305.use_remesh_preserve_attributes = False
me_plane_305.use_mirror_vertex_groups = False
me_plane_305.update()

# ---- objects
ob_plane_048 = bpy.data.objects.new('Plane.048', me_plane_000)
ob_plane_1026 = bpy.data.objects.new('Plane.1026', me_plane_001)
ob_plane_094 = bpy.data.objects.new('Plane.094', me_plane_044)
ob_plane_1025 = bpy.data.objects.new('Plane.1025', me_plane_313)
ob_plane_093 = bpy.data.objects.new('Plane.093', me_plane_043)
ob_plane_1024 = bpy.data.objects.new('Plane.1024', me_plane_312)
ob_plane_092 = bpy.data.objects.new('Plane.092', me_plane_042)
ob_plane_1023 = bpy.data.objects.new('Plane.1023', me_plane_311)
ob_plane_091 = bpy.data.objects.new('Plane.091', me_plane_041)
ob_plane_1022 = bpy.data.objects.new('Plane.1022', me_plane_310)
ob_plane_090 = bpy.data.objects.new('Plane.090', me_plane_040)
ob_plane_1021 = bpy.data.objects.new('Plane.1021', me_plane_309)
ob_plane_089 = bpy.data.objects.new('Plane.089', me_plane_039)
ob_plane_1020 = bpy.data.objects.new('Plane.1020', me_plane_308)
ob_plane_088 = bpy.data.objects.new('Plane.088', me_plane_038)
ob_plane_1019 = bpy.data.objects.new('Plane.1019', me_plane_307)
ob_plane_087 = bpy.data.objects.new('Plane.087', me_plane_037)
ob_plane_1018 = bpy.data.objects.new('Plane.1018', me_plane_063)
ob_plane_086 = bpy.data.objects.new('Plane.086', me_plane_036)
ob_plane_1017 = bpy.data.objects.new('Plane.1017', me_plane_062)
ob_plane_085 = bpy.data.objects.new('Plane.085', me_plane_035)
ob_plane_1016 = bpy.data.objects.new('Plane.1016', me_plane_061)
ob_plane_084 = bpy.data.objects.new('Plane.084', me_plane_034)
ob_plane_1015 = bpy.data.objects.new('Plane.1015', me_plane_060)
ob_plane_083 = bpy.data.objects.new('Plane.083', me_plane_033)
ob_plane_1014 = bpy.data.objects.new('Plane.1014', me_plane_059)
ob_plane_082 = bpy.data.objects.new('Plane.082', me_plane_032)
ob_plane_1013 = bpy.data.objects.new('Plane.1013', me_plane_058)
ob_plane_081 = bpy.data.objects.new('Plane.081', me_plane_031)
ob_plane_1012 = bpy.data.objects.new('Plane.1012', me_plane_057)
ob_plane_080 = bpy.data.objects.new('Plane.080', me_plane_030)
ob_plane_1011 = bpy.data.objects.new('Plane.1011', me_plane_056)
ob_plane_079 = bpy.data.objects.new('Plane.079', me_plane_029)
ob_plane_1010 = bpy.data.objects.new('Plane.1010', me_plane_055)
ob_plane_078 = bpy.data.objects.new('Plane.078', me_plane_028)
ob_plane_1009 = bpy.data.objects.new('Plane.1009', me_plane_054)
ob_plane_077 = bpy.data.objects.new('Plane.077', me_plane_027)
ob_plane_1008 = bpy.data.objects.new('Plane.1008', me_plane_053)
ob_plane_076 = bpy.data.objects.new('Plane.076', me_plane_026)
ob_plane_1007 = bpy.data.objects.new('Plane.1007', me_plane_052)
ob_plane_075 = bpy.data.objects.new('Plane.075', me_plane_025)
ob_plane_1006 = bpy.data.objects.new('Plane.1006', me_plane_051)
ob_plane_074 = bpy.data.objects.new('Plane.074', me_plane_024)
ob_plane_1005 = bpy.data.objects.new('Plane.1005', me_plane_050)
ob_plane_073 = bpy.data.objects.new('Plane.073', me_plane_023)
ob_plane_1004 = bpy.data.objects.new('Plane.1004', me_plane_049)
ob_plane_072 = bpy.data.objects.new('Plane.072', me_plane_022)
ob_plane_1003 = bpy.data.objects.new('Plane.1003', me_plane_048)
ob_plane_071 = bpy.data.objects.new('Plane.071', me_plane_011)
ob_plane_1002 = bpy.data.objects.new('Plane.1002', me_plane_047)
ob_plane_070 = bpy.data.objects.new('Plane.070', me_plane_010)
ob_plane_1001 = bpy.data.objects.new('Plane.1001', me_plane_046)
ob_plane_069 = bpy.data.objects.new('Plane.069', me_plane_009)
ob_plane_1000 = bpy.data.objects.new('Plane.1000', me_plane_045)
ob_plane_057 = bpy.data.objects.new('Plane.057', me_plane_020)
ob_plane_147 = bpy.data.objects.new('Plane.147', me_plane_021)
ob_plane_059 = bpy.data.objects.new('Plane.059', me_plane_018)
ob_plane_145 = bpy.data.objects.new('Plane.145', me_plane_019)
ob_plane_056 = bpy.data.objects.new('Plane.056', me_plane_016)
ob_plane_144 = bpy.data.objects.new('Plane.144', me_plane_017)
ob_plane_060 = bpy.data.objects.new('Plane.060', me_plane_013)
ob_plane_143 = bpy.data.objects.new('Plane.143', me_plane_015)
ob_plane_039b = bpy.data.objects.new('Plane.039b', me_plane_002)
ob_plane_141 = bpy.data.objects.new('Plane.141', me_plane_003)
ob_plane_065 = bpy.data.objects.new('Plane.065', me_plane_236)
ob_plane_997 = bpy.data.objects.new('Plane.997', me_plane_241)
ob_plane_066 = bpy.data.objects.new('Plane.066', me_plane_234)
ob_plane_039 = bpy.data.objects.new('Plane.039', me_plane_240)
ob_plane_067 = bpy.data.objects.new('Plane.067', me_plane_233)
ob_plane_978 = bpy.data.objects.new('Plane.978', me_plane_239)
ob_plane_068 = bpy.data.objects.new('Plane.068', me_plane_231)
ob_plane_149 = bpy.data.objects.new('Plane.149', me_plane_238)
ob_plane_064 = bpy.data.objects.new('Plane.064', me_plane_230)
ob_plane_996 = bpy.data.objects.new('Plane.996', me_plane_242)
ob_plane_063 = bpy.data.objects.new('Plane.063', me_plane_228)
ob_plane_995 = bpy.data.objects.new('Plane.995', me_plane_243)
ob_plane_062 = bpy.data.objects.new('Plane.062', me_plane_227)
ob_plane_994 = bpy.data.objects.new('Plane.994', me_plane_244)
ob_plane_061 = bpy.data.objects.new('Plane.061', me_plane_012)
ob_plane_142 = bpy.data.objects.new('Plane.142', me_plane_014)
ob_plane_058 = bpy.data.objects.new('Plane.058', me_plane_222)
ob_plane_989 = bpy.data.objects.new('Plane.989', me_plane_250)
ob_plane_055 = bpy.data.objects.new('Plane.055', me_plane_221)
ob_plane_988 = bpy.data.objects.new('Plane.988', me_plane_251)
ob_plane_054 = bpy.data.objects.new('Plane.054', me_plane_220)
ob_plane_987 = bpy.data.objects.new('Plane.987', me_plane_252)
ob_plane_053 = bpy.data.objects.new('Plane.053', me_plane_219)
ob_plane_986 = bpy.data.objects.new('Plane.986', me_plane_253)
ob_plane_052 = bpy.data.objects.new('Plane.052', me_plane_218)
ob_plane_985 = bpy.data.objects.new('Plane.985', me_plane_254)
ob_plane_051 = bpy.data.objects.new('Plane.051', me_plane_217)
ob_plane_984 = bpy.data.objects.new('Plane.984', me_plane_255)
ob_plane_050 = bpy.data.objects.new('Plane.050', me_plane_216)
ob_plane_983 = bpy.data.objects.new('Plane.983', me_plane_256)
ob_plane_049 = bpy.data.objects.new('Plane.049', me_plane_215)
ob_plane_982 = bpy.data.objects.new('Plane.982', me_plane_257)
ob_plane_047a = bpy.data.objects.new('Plane.047a', me_plane_213)
ob_plane_979 = bpy.data.objects.new('Plane.979', me_plane_259)
ob_plane_046 = bpy.data.objects.new('Plane.046', me_plane_212)
ob_plane_000 = bpy.data.objects.new('Plane.000', me_plane_260)
ob_plane_045 = bpy.data.objects.new('Plane.045', me_plane_211)
ob_plane_047 = bpy.data.objects.new('Plane.047', me_plane_261)
ob_plane_044 = bpy.data.objects.new('Plane.044', me_plane_210)
ob_plane_977 = bpy.data.objects.new('Plane.977', me_plane_262)
ob_plane_043 = bpy.data.objects.new('Plane.043', me_plane_209)
ob_plane_976 = bpy.data.objects.new('Plane.976', me_plane_263)
ob_plane_042 = bpy.data.objects.new('Plane.042', me_plane_208)
ob_plane_974 = bpy.data.objects.new('Plane.974', me_plane_264)
ob_plane_041 = bpy.data.objects.new('Plane.041', me_plane_207)
ob_plane_973 = bpy.data.objects.new('Plane.973', me_plane_265)
ob_plane_040 = bpy.data.objects.new('Plane.040', me_plane_206)
ob_plane_972 = bpy.data.objects.new('Plane.972', me_plane_266)
ob_plane_039a = bpy.data.objects.new('Plane.039a', me_plane_205)
ob_plane_971 = bpy.data.objects.new('Plane.971', me_plane_267)
ob_plane_038 = bpy.data.objects.new('Plane.038', me_plane_204)
ob_plane_999 = bpy.data.objects.new('Plane.999', me_plane_268)
ob_plane_037 = bpy.data.objects.new('Plane.037', me_plane_203)
ob_plane_100 = bpy.data.objects.new('Plane.100', me_plane_269)
ob_plane_036 = bpy.data.objects.new('Plane.036', me_plane_202)
ob_plane_101 = bpy.data.objects.new('Plane.101', me_plane_270)
ob_plane_035 = bpy.data.objects.new('Plane.035', me_plane_201)
ob_plane_102 = bpy.data.objects.new('Plane.102', me_plane_271)
ob_plane_034 = bpy.data.objects.new('Plane.034', me_plane_199)
ob_plane_103 = bpy.data.objects.new('Plane.103', me_plane_272)
ob_plane_033 = bpy.data.objects.new('Plane.033', me_plane_198)
ob_plane_104 = bpy.data.objects.new('Plane.104', me_plane_273)
ob_plane_032 = bpy.data.objects.new('Plane.032', me_plane_197)
ob_plane_105 = bpy.data.objects.new('Plane.105', me_plane_274)
ob_plane_031 = bpy.data.objects.new('Plane.031', me_plane_195)
ob_plane_106 = bpy.data.objects.new('Plane.106', me_plane_275)
ob_plane_030 = bpy.data.objects.new('Plane.030', me_plane_194)
ob_plane_107 = bpy.data.objects.new('Plane.107', me_plane_276)
ob_plane_029 = bpy.data.objects.new('Plane.029', me_plane_193)
ob_plane_108 = bpy.data.objects.new('Plane.108', me_plane_277)
ob_plane_028 = bpy.data.objects.new('Plane.028', me_plane_192)
ob_plane_109 = bpy.data.objects.new('Plane.109', me_plane_278)
ob_plane_027 = bpy.data.objects.new('Plane.027', me_plane_191)
ob_plane_110 = bpy.data.objects.new('Plane.110', me_plane_279)
ob_plane_026 = bpy.data.objects.new('Plane.026', me_plane_190)
ob_plane_111 = bpy.data.objects.new('Plane.111', me_plane_280)
ob_plane_025 = bpy.data.objects.new('Plane.025', me_plane_189)
ob_plane_112 = bpy.data.objects.new('Plane.112', me_plane_281)
ob_plane_024 = bpy.data.objects.new('Plane.024', me_plane_188)
ob_plane_113 = bpy.data.objects.new('Plane.113', me_plane_282)
ob_plane_023 = bpy.data.objects.new('Plane.023', me_plane_187)
ob_plane_114 = bpy.data.objects.new('Plane.114', me_plane_283)
ob_plane_022 = bpy.data.objects.new('Plane.022', me_plane_186)
ob_plane_115 = bpy.data.objects.new('Plane.115', me_plane_284)
ob_plane_021 = bpy.data.objects.new('Plane.021', me_plane_185)
ob_plane_116 = bpy.data.objects.new('Plane.116', me_plane_285)
ob_plane_020 = bpy.data.objects.new('Plane.020', me_plane_184)
ob_plane_117 = bpy.data.objects.new('Plane.117', me_plane_286)
ob_plane_019 = bpy.data.objects.new('Plane.019', me_plane_183)
ob_plane_118 = bpy.data.objects.new('Plane.118', me_plane_287)
ob_plane_018 = bpy.data.objects.new('Plane.018', me_plane_182)
ob_plane_119 = bpy.data.objects.new('Plane.119', me_plane_288)
ob_plane_017 = bpy.data.objects.new('Plane.017', me_plane_181)
ob_plane_120 = bpy.data.objects.new('Plane.120', me_plane_289)
ob_plane_016 = bpy.data.objects.new('Plane.016', me_plane_180)
ob_plane_121 = bpy.data.objects.new('Plane.121', me_plane_290)
ob_plane_015 = bpy.data.objects.new('Plane.015', me_plane_179)
ob_plane_122 = bpy.data.objects.new('Plane.122', me_plane_291)
ob_plane_014 = bpy.data.objects.new('Plane.014', me_plane_178)
ob_plane_123 = bpy.data.objects.new('Plane.123', me_plane_292)
ob_plane_013 = bpy.data.objects.new('Plane.013', me_plane_177)
ob_plane_124 = bpy.data.objects.new('Plane.124', me_plane_293)
ob_plane_012 = bpy.data.objects.new('Plane.012', me_plane_176)
ob_plane_125 = bpy.data.objects.new('Plane.125', me_plane_294)
ob_plane_011 = bpy.data.objects.new('Plane.011', me_plane_175)
ob_plane_126 = bpy.data.objects.new('Plane.126', me_plane_295)
ob_plane_010 = bpy.data.objects.new('Plane.010', me_plane_174)
ob_plane_127 = bpy.data.objects.new('Plane.127', me_plane_296)
ob_plane_009 = bpy.data.objects.new('Plane.009', me_plane_173)
ob_plane_128 = bpy.data.objects.new('Plane.128', me_plane_297)
ob_plane_008 = bpy.data.objects.new('Plane.008', me_plane_172)
ob_plane_129 = bpy.data.objects.new('Plane.129', me_plane_298)
ob_plane_007 = bpy.data.objects.new('Plane.007', me_plane_171)
ob_plane_130 = bpy.data.objects.new('Plane.130', me_plane_299)
ob_plane_005 = bpy.data.objects.new('Plane.005', me_plane_170)
ob_plane_132 = bpy.data.objects.new('Plane.132', me_plane_301)
ob_plane_006 = bpy.data.objects.new('Plane.006', me_plane_168)
ob_plane_131 = bpy.data.objects.new('Plane.131', me_plane_300)
ob_plane_004 = bpy.data.objects.new('Plane.004', me_plane_166)
ob_plane_133 = bpy.data.objects.new('Plane.133', me_plane_302)
ob_plane_003 = bpy.data.objects.new('Plane.003', me_plane_165)
ob_plane_134 = bpy.data.objects.new('Plane.134', me_plane_303)
ob_plane_002 = bpy.data.objects.new('Plane.002', me_plane_164)
ob_plane_135 = bpy.data.objects.new('Plane.135', me_plane_304)
ob_plane_001 = bpy.data.objects.new('Plane.001', me_plane_163)
ob_plane_136 = bpy.data.objects.new('Plane.136', me_plane_305)

# ---- transforms, parenting, visibility, modifiers, constraints
ob_plane_048.location = (-0.6593, 3.343, 0.0)
ob_plane_048.rotation_euler = (0.0, -0.0, -0.2334)
ob_plane_048.display_type = 'WIRE'
ob_plane_048.lineart.crease_threshold = 0.0
ob_plane_1026.parent = ob_plane_048
ob_plane_1026.matrix_parent_inverse = Matrix(((0.9729, -0.2313, 0.0, 1.414), (0.2313, 0.9729, 0.0, -3.1), (0.0, 0.0, 1.0, -0.0), (0.0, 0.0, 0.0, 1.0)))
ob_plane_1026.location = (-0.6593, 3.343, 0.0)
ob_plane_1026.rotation_euler = (0.0, -0.0, -0.2334)
ob_plane_1026.lineart.crease_threshold = 0.0
ob_plane_094.location = (-0.6593, 3.343, 0.0)
ob_plane_094.rotation_euler = (0.0, -0.0, -0.2334)
ob_plane_094.lineart.crease_threshold = 0.0
ob_plane_1025.parent = ob_plane_094
ob_plane_1025.matrix_parent_inverse = Matrix(((0.9729, -0.2313, 0.0, 1.414), (0.2313, 0.9729, 0.0, -3.1), (0.0, 0.0, 1.0, -0.0), (0.0, 0.0, 0.0, 1.0)))
ob_plane_1025.location = (-0.6593, 3.343, 0.0)
ob_plane_1025.rotation_euler = (0.0, 0.0, -0.2334)
ob_plane_1025.lineart.crease_threshold = 0.0
ob_plane_093.location = (-0.6593, 3.343, 0.0)
ob_plane_093.rotation_euler = (0.0, -0.0, -0.2334)
ob_plane_093.lineart.crease_threshold = 0.0
ob_plane_1024.parent = ob_plane_093
ob_plane_1024.matrix_parent_inverse = Matrix(((0.9729, -0.2313, 0.0, 1.414), (0.2313, 0.9729, 0.0, -3.1), (0.0, 0.0, 1.0, -0.0), (0.0, 0.0, 0.0, 1.0)))
ob_plane_1024.location = (-0.6593, 3.343, 0.0)
ob_plane_1024.rotation_euler = (0.0, 0.0, -0.2334)
ob_plane_1024.lineart.crease_threshold = 0.0
ob_plane_092.location = (-0.6593, 3.343, 0.0)
ob_plane_092.rotation_euler = (0.0, -0.0, -0.2334)
ob_plane_092.lineart.crease_threshold = 0.0
ob_plane_1023.parent = ob_plane_092
ob_plane_1023.matrix_parent_inverse = Matrix(((0.9729, -0.2313, 0.0, 1.414), (0.2313, 0.9729, 0.0, -3.1), (0.0, 0.0, 1.0, -0.0), (0.0, 0.0, 0.0, 1.0)))
ob_plane_1023.location = (-0.6593, 3.343, 0.0)
ob_plane_1023.rotation_euler = (0.0, 0.0, -0.2334)
ob_plane_1023.lineart.crease_threshold = 0.0
ob_plane_091.location = (-0.6593, 3.343, 0.0)
ob_plane_091.rotation_euler = (0.0, -0.0, -0.2334)
ob_plane_091.lineart.crease_threshold = 0.0
ob_plane_1022.parent = ob_plane_091
ob_plane_1022.matrix_parent_inverse = Matrix(((0.9729, -0.2313, 0.0, 1.414), (0.2313, 0.9729, 0.0, -3.1), (0.0, 0.0, 1.0, -0.0), (0.0, 0.0, 0.0, 1.0)))
ob_plane_1022.location = (-0.6593, 3.343, 0.0)
ob_plane_1022.rotation_euler = (0.0, 0.0, -0.2334)
ob_plane_1022.lineart.crease_threshold = 0.0
ob_plane_090.location = (-0.6593, 3.343, 0.0)
ob_plane_090.rotation_euler = (0.0, -0.0, -0.2334)
ob_plane_090.lineart.crease_threshold = 0.0
ob_plane_1021.parent = ob_plane_090
ob_plane_1021.matrix_parent_inverse = Matrix(((0.9729, -0.2313, 0.0, 1.414), (0.2313, 0.9729, 0.0, -3.1), (0.0, 0.0, 1.0, -0.0), (0.0, 0.0, 0.0, 1.0)))
ob_plane_1021.location = (-0.6593, 3.343, 0.0)
ob_plane_1021.rotation_euler = (0.0, 0.0, -0.2334)
ob_plane_1021.lineart.crease_threshold = 0.0
ob_plane_089.location = (-0.6593, 3.343, 0.0)
ob_plane_089.rotation_euler = (0.0, -0.0, -0.2334)
ob_plane_089.lineart.crease_threshold = 0.0
ob_plane_1020.parent = ob_plane_089
ob_plane_1020.matrix_parent_inverse = Matrix(((0.9729, -0.2313, 0.0, 1.414), (0.2313, 0.9729, 0.0, -3.1), (0.0, 0.0, 1.0, -0.0), (0.0, 0.0, 0.0, 1.0)))
ob_plane_1020.location = (-0.6593, 3.343, 0.0)
ob_plane_1020.rotation_euler = (0.0, 0.0, -0.2334)
ob_plane_1020.lineart.crease_threshold = 0.0
ob_plane_088.location = (-0.6593, 3.343, 0.0)
ob_plane_088.rotation_euler = (0.0, -0.0, -0.2334)
ob_plane_088.lineart.crease_threshold = 0.0
ob_plane_1019.parent = ob_plane_088
ob_plane_1019.matrix_parent_inverse = Matrix(((0.9729, -0.2313, 0.0, 1.414), (0.2313, 0.9729, 0.0, -3.1), (0.0, 0.0, 1.0, -0.0), (0.0, 0.0, 0.0, 1.0)))
ob_plane_1019.location = (-0.6593, 3.343, 0.0)
ob_plane_1019.rotation_euler = (0.0, 0.0, -0.2334)
ob_plane_1019.lineart.crease_threshold = 0.0
ob_plane_087.location = (-0.6593, 3.343, 0.0)
ob_plane_087.rotation_euler = (0.0, -0.0, -0.2334)
ob_plane_087.lineart.crease_threshold = 0.0
ob_plane_1018.parent = ob_plane_087
ob_plane_1018.matrix_parent_inverse = Matrix(((0.9729, -0.2313, 0.0, 1.414), (0.2313, 0.9729, 0.0, -3.1), (0.0, 0.0, 1.0, -0.0), (0.0, 0.0, 0.0, 1.0)))
ob_plane_1018.location = (-0.6593, 3.343, 0.0)
ob_plane_1018.rotation_euler = (0.0, 0.0, -0.2334)
ob_plane_1018.lineart.crease_threshold = 0.0
ob_plane_086.location = (-0.6593, 3.343, 0.0)
ob_plane_086.rotation_euler = (0.0, -0.0, -0.2334)
ob_plane_086.lineart.crease_threshold = 0.0
ob_plane_1017.parent = ob_plane_086
ob_plane_1017.matrix_parent_inverse = Matrix(((0.9729, -0.2313, 0.0, 1.414), (0.2313, 0.9729, 0.0, -3.1), (0.0, 0.0, 1.0, -0.0), (0.0, 0.0, 0.0, 1.0)))
ob_plane_1017.location = (-0.6593, 3.343, 0.0)
ob_plane_1017.rotation_euler = (0.0, 0.0, -0.2334)
ob_plane_1017.lineart.crease_threshold = 0.0
ob_plane_085.location = (-0.6593, 3.343, 0.0)
ob_plane_085.rotation_euler = (0.0, -0.0, -0.2334)
ob_plane_085.lineart.crease_threshold = 0.0
ob_plane_1016.parent = ob_plane_085
ob_plane_1016.matrix_parent_inverse = Matrix(((0.9729, -0.2313, 0.0, 1.414), (0.2313, 0.9729, 0.0, -3.1), (0.0, 0.0, 1.0, -0.0), (0.0, 0.0, 0.0, 1.0)))
ob_plane_1016.location = (-0.6593, 3.343, 0.0)
ob_plane_1016.rotation_euler = (0.0, 0.0, -0.2334)
ob_plane_1016.lineart.crease_threshold = 0.0
ob_plane_084.location = (-0.6593, 3.343, 0.0)
ob_plane_084.rotation_euler = (0.0, -0.0, -0.2334)
ob_plane_084.lineart.crease_threshold = 0.0
ob_plane_1015.parent = ob_plane_084
ob_plane_1015.matrix_parent_inverse = Matrix(((0.9729, -0.2313, 0.0, 1.414), (0.2313, 0.9729, 0.0, -3.1), (0.0, 0.0, 1.0, -0.0), (0.0, 0.0, 0.0, 1.0)))
ob_plane_1015.location = (-0.6593, 3.343, 0.0)
ob_plane_1015.rotation_euler = (0.0, 0.0, -0.2334)
ob_plane_1015.lineart.crease_threshold = 0.0
ob_plane_083.location = (-0.6593, 3.343, 0.0)
ob_plane_083.rotation_euler = (0.0, -0.0, -0.2334)
ob_plane_083.lineart.crease_threshold = 0.0
ob_plane_1014.parent = ob_plane_083
ob_plane_1014.matrix_parent_inverse = Matrix(((0.9729, -0.2313, 0.0, 1.414), (0.2313, 0.9729, 0.0, -3.1), (0.0, 0.0, 1.0, -0.0), (0.0, 0.0, 0.0, 1.0)))
ob_plane_1014.location = (-0.6593, 3.343, 0.0)
ob_plane_1014.rotation_euler = (0.0, 0.0, -0.2334)
ob_plane_1014.lineart.crease_threshold = 0.0
ob_plane_082.location = (-0.6593, 3.343, 0.0)
ob_plane_082.rotation_euler = (0.0, -0.0, -0.2334)
ob_plane_082.lineart.crease_threshold = 0.0
ob_plane_1013.parent = ob_plane_082
ob_plane_1013.matrix_parent_inverse = Matrix(((0.9729, -0.2313, 0.0, 1.414), (0.2313, 0.9729, 0.0, -3.1), (0.0, 0.0, 1.0, -0.0), (0.0, 0.0, 0.0, 1.0)))
ob_plane_1013.location = (-0.6593, 3.343, 0.0)
ob_plane_1013.rotation_euler = (0.0, 0.0, -0.2334)
ob_plane_1013.lineart.crease_threshold = 0.0
ob_plane_081.location = (-0.6593, 3.343, 0.0)
ob_plane_081.rotation_euler = (0.0, -0.0, -0.2334)
ob_plane_081.lineart.crease_threshold = 0.0
ob_plane_1012.parent = ob_plane_081
ob_plane_1012.matrix_parent_inverse = Matrix(((0.9729, -0.2313, 0.0, 1.414), (0.2313, 0.9729, 0.0, -3.1), (0.0, 0.0, 1.0, -0.0), (0.0, 0.0, 0.0, 1.0)))
ob_plane_1012.location = (-0.6593, 3.343, 0.0)
ob_plane_1012.rotation_euler = (0.0, 0.0, -0.2334)
ob_plane_1012.lineart.crease_threshold = 0.0
ob_plane_080.location = (-0.6593, 3.343, 0.0)
ob_plane_080.rotation_euler = (0.0, -0.0, -0.2334)
ob_plane_080.lineart.crease_threshold = 0.0
ob_plane_1011.parent = ob_plane_080
ob_plane_1011.matrix_parent_inverse = Matrix(((0.9729, -0.2313, 0.0, 1.414), (0.2313, 0.9729, 0.0, -3.1), (0.0, 0.0, 1.0, -0.0), (0.0, 0.0, 0.0, 1.0)))
ob_plane_1011.location = (-0.6593, 3.343, 0.0)
ob_plane_1011.rotation_euler = (0.0, 0.0, -0.2334)
ob_plane_1011.lineart.crease_threshold = 0.0
ob_plane_079.location = (-0.6593, 3.343, 0.0)
ob_plane_079.rotation_euler = (0.0, -0.0, -0.2334)
ob_plane_079.lineart.crease_threshold = 0.0
ob_plane_1010.parent = ob_plane_079
ob_plane_1010.matrix_parent_inverse = Matrix(((0.9729, -0.2313, 0.0, 1.414), (0.2313, 0.9729, 0.0, -3.1), (0.0, 0.0, 1.0, -0.0), (0.0, 0.0, 0.0, 1.0)))
ob_plane_1010.location = (-0.6593, 3.343, 0.0)
ob_plane_1010.rotation_euler = (0.0, 0.0, -0.2334)
ob_plane_1010.lineart.crease_threshold = 0.0
ob_plane_078.location = (-0.6593, 3.343, 0.0)
ob_plane_078.rotation_euler = (0.0, -0.0, -0.2334)
ob_plane_078.lineart.crease_threshold = 0.0
ob_plane_1009.parent = ob_plane_078
ob_plane_1009.matrix_parent_inverse = Matrix(((0.9729, -0.2313, 0.0, 1.414), (0.2313, 0.9729, 0.0, -3.1), (0.0, 0.0, 1.0, -0.0), (0.0, 0.0, 0.0, 1.0)))
ob_plane_1009.location = (-0.6593, 3.343, 0.0)
ob_plane_1009.rotation_euler = (0.0, 0.0, -0.2334)
ob_plane_1009.lineart.crease_threshold = 0.0
ob_plane_077.location = (-0.6593, 3.343, 0.0)
ob_plane_077.rotation_euler = (0.0, -0.0, -0.2334)
ob_plane_077.lineart.crease_threshold = 0.0
ob_plane_1008.parent = ob_plane_077
ob_plane_1008.matrix_parent_inverse = Matrix(((0.9729, -0.2313, 0.0, 1.414), (0.2313, 0.9729, 0.0, -3.1), (0.0, 0.0, 1.0, -0.0), (0.0, 0.0, 0.0, 1.0)))
ob_plane_1008.location = (-0.6593, 3.343, 0.0)
ob_plane_1008.rotation_euler = (0.0, 0.0, -0.2334)
ob_plane_1008.lineart.crease_threshold = 0.0
ob_plane_076.location = (-0.6593, 3.343, 0.0)
ob_plane_076.rotation_euler = (0.0, -0.0, -0.2334)
ob_plane_076.lineart.crease_threshold = 0.0
ob_plane_1007.parent = ob_plane_076
ob_plane_1007.matrix_parent_inverse = Matrix(((0.9729, -0.2313, 0.0, 1.414), (0.2313, 0.9729, 0.0, -3.1), (0.0, 0.0, 1.0, -0.0), (0.0, 0.0, 0.0, 1.0)))
ob_plane_1007.location = (-0.6593, 3.343, 0.0)
ob_plane_1007.rotation_euler = (0.0, 0.0, -0.2334)
ob_plane_1007.lineart.crease_threshold = 0.0
ob_plane_075.location = (-0.6593, 3.343, 0.0)
ob_plane_075.rotation_euler = (0.0, -0.0, -0.2334)
ob_plane_075.lineart.crease_threshold = 0.0
ob_plane_1006.parent = ob_plane_075
ob_plane_1006.matrix_parent_inverse = Matrix(((0.9729, -0.2313, 0.0, 1.414), (0.2313, 0.9729, 0.0, -3.1), (0.0, 0.0, 1.0, -0.0), (0.0, 0.0, 0.0, 1.0)))
ob_plane_1006.location = (-0.6593, 3.343, 0.0)
ob_plane_1006.rotation_euler = (0.0, 0.0, -0.2334)
ob_plane_1006.lineart.crease_threshold = 0.0
ob_plane_074.location = (-0.6593, 3.343, 0.0)
ob_plane_074.rotation_euler = (0.0, -0.0, -0.2334)
ob_plane_074.lineart.crease_threshold = 0.0
ob_plane_1005.parent = ob_plane_074
ob_plane_1005.matrix_parent_inverse = Matrix(((0.9729, -0.2313, 0.0, 1.414), (0.2313, 0.9729, 0.0, -3.1), (0.0, 0.0, 1.0, -0.0), (0.0, 0.0, 0.0, 1.0)))
ob_plane_1005.location = (-0.6593, 3.343, 0.0)
ob_plane_1005.rotation_euler = (0.0, 0.0, -0.2334)
ob_plane_1005.lineart.crease_threshold = 0.0
ob_plane_073.location = (-0.6593, 3.343, 0.0)
ob_plane_073.rotation_euler = (0.0, -0.0, -0.2334)
ob_plane_073.lineart.crease_threshold = 0.0
ob_plane_1004.parent = ob_plane_073
ob_plane_1004.matrix_parent_inverse = Matrix(((0.9729, -0.2313, 0.0, 1.414), (0.2313, 0.9729, 0.0, -3.1), (0.0, 0.0, 1.0, -0.0), (0.0, 0.0, 0.0, 1.0)))
ob_plane_1004.location = (-0.6593, 3.343, 0.0)
ob_plane_1004.rotation_euler = (0.0, 0.0, -0.2334)
ob_plane_1004.lineart.crease_threshold = 0.0
ob_plane_072.location = (-0.6593, 3.343, 0.0)
ob_plane_072.rotation_euler = (0.0, -0.0, -0.2334)
ob_plane_072.lineart.crease_threshold = 0.0
ob_plane_1003.parent = ob_plane_072
ob_plane_1003.matrix_parent_inverse = Matrix(((0.9729, -0.2313, 0.0, 1.414), (0.2313, 0.9729, 0.0, -3.1), (0.0, 0.0, 1.0, -0.0), (0.0, 0.0, 0.0, 1.0)))
ob_plane_1003.location = (-0.6593, 3.343, 0.0)
ob_plane_1003.rotation_euler = (0.0, 0.0, -0.2334)
ob_plane_1003.lineart.crease_threshold = 0.0
ob_plane_071.location = (-0.6593, 3.343, 0.0)
ob_plane_071.rotation_euler = (0.0, -0.0, -0.2334)
ob_plane_071.lineart.crease_threshold = 0.0
ob_plane_1002.parent = ob_plane_071
ob_plane_1002.matrix_parent_inverse = Matrix(((0.9729, -0.2313, 0.0, 1.414), (0.2313, 0.9729, 0.0, -3.1), (0.0, 0.0, 1.0, -0.0), (0.0, 0.0, 0.0, 1.0)))
ob_plane_1002.location = (-0.6593, 3.343, 0.0)
ob_plane_1002.rotation_euler = (0.0, 0.0, -0.2334)
ob_plane_1002.lineart.crease_threshold = 0.0
ob_plane_070.location = (-0.6593, 3.343, 0.0)
ob_plane_070.rotation_euler = (0.0, -0.0, -0.2334)
ob_plane_070.lineart.crease_threshold = 0.0
ob_plane_1001.parent = ob_plane_070
ob_plane_1001.matrix_parent_inverse = Matrix(((0.9729, -0.2313, 0.0, 1.414), (0.2313, 0.9729, 0.0, -3.1), (0.0, 0.0, 1.0, -0.0), (0.0, 0.0, 0.0, 1.0)))
ob_plane_1001.location = (-0.6593, 3.343, 0.0)
ob_plane_1001.rotation_euler = (0.0, 0.0, -0.2334)
ob_plane_1001.lineart.crease_threshold = 0.0
ob_plane_069.location = (-0.6593, 3.343, 0.0)
ob_plane_069.rotation_euler = (0.0, -0.0, -0.2334)
ob_plane_069.lineart.crease_threshold = 0.0
ob_plane_1000.parent = ob_plane_069
ob_plane_1000.matrix_parent_inverse = Matrix(((0.9729, -0.2313, 0.0, 1.414), (0.2313, 0.9729, 0.0, -3.1), (0.0, 0.0, 1.0, -0.0), (0.0, 0.0, 0.0, 1.0)))
ob_plane_1000.location = (-0.6593, 3.343, 0.0)
ob_plane_1000.rotation_euler = (0.0, 0.0, -0.2334)
ob_plane_1000.lineart.crease_threshold = 0.0
ob_plane_057.location = (-0.6593, 3.343, 0.0)
ob_plane_057.rotation_euler = (0.0, -0.0, -0.2334)
ob_plane_057.lineart.crease_threshold = 0.0
ob_plane_147.parent = ob_plane_057
ob_plane_147.matrix_parent_inverse = Matrix(((0.9729, -0.2313, 0.0, 0.4402), (0.2313, 0.9729, 0.0, 0.01394), (0.0, 0.0, 1.0, 0.0), (0.0, 0.0, 0.0, 1.0)))
ob_plane_147.location = (-0.4315, 0.08823, 0.0)
ob_plane_147.rotation_euler = (0.0, -0.0, -0.2334)
ob_plane_147.lineart.crease_threshold = 0.0
ob_plane_059.location = (-0.6593, 3.343, 0.0)
ob_plane_059.rotation_euler = (0.0, -0.0, -0.2334)
ob_plane_059.lineart.crease_threshold = 0.0
ob_plane_145.parent = ob_plane_059
ob_plane_145.matrix_parent_inverse = Matrix(((0.9729, -0.2313, 0.0, 0.4402), (0.2313, 0.9729, 0.0, 0.01394), (0.0, 0.0, 1.0, 0.0), (0.0, 0.0, 0.0, 1.0)))
ob_plane_145.location = (-0.4315, 0.08823, 0.0)
ob_plane_145.rotation_euler = (0.0, -0.0, -0.2334)
ob_plane_145.lineart.crease_threshold = 0.0
ob_plane_056.location = (-0.6593, 3.343, 0.0)
ob_plane_056.rotation_euler = (0.0, -0.0, -0.2334)
ob_plane_056.lineart.crease_threshold = 0.0
ob_plane_144.parent = ob_plane_056
ob_plane_144.matrix_parent_inverse = Matrix(((0.9729, -0.2313, 0.0, 0.4402), (0.2313, 0.9729, 0.0, 0.01394), (0.0, 0.0, 1.0, 0.0), (0.0, 0.0, 0.0, 1.0)))
ob_plane_144.location = (-0.4315, 0.08823, 0.0)
ob_plane_144.rotation_euler = (0.0, -0.0, -0.2334)
ob_plane_144.lineart.crease_threshold = 0.0
ob_plane_060.location = (-0.6593, 3.343, 0.0)
ob_plane_060.rotation_euler = (0.0, -0.0, -0.2334)
ob_plane_060.lineart.crease_threshold = 0.0
ob_plane_143.parent = ob_plane_060
ob_plane_143.matrix_parent_inverse = Matrix(((0.9729, -0.2313, 0.0, 0.4402), (0.2313, 0.9729, 0.0, 0.01394), (0.0, 0.0, 1.0, 0.0), (0.0, 0.0, 0.0, 1.0)))
ob_plane_143.location = (-0.4315, 0.08823, 0.0)
ob_plane_143.rotation_euler = (0.0, -0.0, -0.2334)
ob_plane_143.lineart.crease_threshold = 0.0
ob_plane_039b.location = (-0.6593, 3.343, 0.0)
ob_plane_039b.rotation_euler = (0.0, -0.0, -0.2334)
ob_plane_039b.lineart.crease_threshold = 0.0
ob_plane_141.parent = ob_plane_039b
ob_plane_141.matrix_parent_inverse = Matrix(((0.9729, -0.2313, 0.0, 0.4402), (0.2313, 0.9729, 0.0, 0.01394), (0.0, 0.0, 1.0, 0.0), (0.0, 0.0, 0.0, 1.0)))
ob_plane_141.location = (-0.4315, 0.08823, 0.0)
ob_plane_141.rotation_euler = (0.0, -0.0, -0.2334)
ob_plane_141.lineart.crease_threshold = 0.0
ob_plane_065.location = (-0.6593, 3.343, 0.0)
ob_plane_065.rotation_euler = (0.0, -0.0, -0.2334)
ob_plane_065.lineart.crease_threshold = 0.0
ob_plane_997.parent = ob_plane_065
ob_plane_997.matrix_parent_inverse = Matrix(((0.9729, -0.2313, 0.0, 0.4402), (0.2313, 0.9729, 0.0, 0.01394), (0.0, 0.0, 1.0, 0.0), (0.0, 0.0, 0.0, 1.0)))
ob_plane_997.location = (-0.4315, 0.08823, 0.0)
ob_plane_997.rotation_euler = (0.0, -0.0, -0.2334)
ob_plane_997.lineart.crease_threshold = 0.0
ob_plane_066.location = (-0.6593, 3.343, 0.0)
ob_plane_066.rotation_euler = (0.0, -0.0, -0.2334)
ob_plane_066.lineart.crease_threshold = 0.0
ob_plane_039.parent = ob_plane_066
ob_plane_039.matrix_parent_inverse = Matrix(((0.9729, -0.2313, 0.0, 0.4402), (0.2313, 0.9729, 0.0, 0.01394), (0.0, 0.0, 1.0, 0.0), (0.0, 0.0, 0.0, 1.0)))
ob_plane_039.location = (-0.4315, 0.08823, 0.0)
ob_plane_039.rotation_euler = (0.0, -0.0, -0.2334)
ob_plane_039.lineart.crease_threshold = 0.0
ob_plane_067.location = (-0.6593, 3.343, 0.0)
ob_plane_067.rotation_euler = (0.0, -0.0, -0.2334)
ob_plane_067.lineart.crease_threshold = 0.0
ob_plane_978.parent = ob_plane_067
ob_plane_978.matrix_parent_inverse = Matrix(((0.9729, -0.2313, 0.0, 0.4402), (0.2313, 0.9729, 0.0, 0.01394), (0.0, 0.0, 1.0, 0.0), (0.0, 0.0, 0.0, 1.0)))
ob_plane_978.location = (-0.4315, 0.08823, 0.0)
ob_plane_978.rotation_euler = (0.0, -0.0, -0.2334)
ob_plane_978.lineart.crease_threshold = 0.0
ob_plane_068.location = (-0.6593, 3.343, 0.0)
ob_plane_068.rotation_euler = (0.0, -0.0, -0.2334)
ob_plane_068.lineart.crease_threshold = 0.0
ob_plane_149.parent = ob_plane_068
ob_plane_149.matrix_parent_inverse = Matrix(((0.9729, -0.2313, 0.0, 0.4402), (0.2313, 0.9729, 0.0, 0.01394), (0.0, 0.0, 1.0, 0.0), (0.0, 0.0, 0.0, 1.0)))
ob_plane_149.location = (-0.4315, 0.08823, 0.0)
ob_plane_149.rotation_euler = (0.0, -0.0, -0.2334)
ob_plane_149.lineart.crease_threshold = 0.0
ob_plane_064.location = (-0.6593, 3.343, 0.0)
ob_plane_064.rotation_euler = (0.0, -0.0, -0.2334)
ob_plane_064.lineart.crease_threshold = 0.0
ob_plane_996.parent = ob_plane_064
ob_plane_996.matrix_parent_inverse = Matrix(((0.9729, -0.2313, 0.0, 0.4402), (0.2313, 0.9729, 0.0, 0.01394), (0.0, 0.0, 1.0, 0.0), (0.0, 0.0, 0.0, 1.0)))
ob_plane_996.location = (-0.4315, 0.08823, 0.0)
ob_plane_996.rotation_euler = (0.0, -0.0, -0.2334)
ob_plane_996.lineart.crease_threshold = 0.0
ob_plane_063.location = (-0.6593, 3.343, 0.0)
ob_plane_063.rotation_euler = (0.0, -0.0, -0.2334)
ob_plane_063.lineart.crease_threshold = 0.0
ob_plane_995.parent = ob_plane_063
ob_plane_995.matrix_parent_inverse = Matrix(((0.9729, -0.2313, 0.0, 0.4402), (0.2313, 0.9729, 0.0, 0.01394), (0.0, 0.0, 1.0, 0.0), (0.0, 0.0, 0.0, 1.0)))
ob_plane_995.location = (-0.4315, 0.08823, 0.0)
ob_plane_995.rotation_euler = (0.0, -0.0, -0.2334)
ob_plane_995.lineart.crease_threshold = 0.0
ob_plane_062.location = (-0.6593, 3.343, 0.0)
ob_plane_062.rotation_euler = (0.0, -0.0, -0.2334)
ob_plane_062.lineart.crease_threshold = 0.0
ob_plane_994.parent = ob_plane_062
ob_plane_994.matrix_parent_inverse = Matrix(((0.9729, -0.2313, 0.0, 0.4402), (0.2313, 0.9729, 0.0, 0.01394), (0.0, 0.0, 1.0, 0.0), (0.0, 0.0, 0.0, 1.0)))
ob_plane_994.location = (-0.4315, 0.08823, 0.0)
ob_plane_994.rotation_euler = (0.0, -0.0, -0.2334)
ob_plane_994.lineart.crease_threshold = 0.0
ob_plane_061.location = (-0.6593, 3.343, 0.0)
ob_plane_061.rotation_euler = (0.0, -0.0, -0.2334)
ob_plane_061.lineart.crease_threshold = 0.0
ob_plane_142.parent = ob_plane_061
ob_plane_142.matrix_parent_inverse = Matrix(((0.9729, -0.2313, 0.0, 0.4402), (0.2313, 0.9729, 0.0, 0.01394), (0.0, 0.0, 1.0, 0.0), (0.0, 0.0, 0.0, 1.0)))
ob_plane_142.location = (-0.4315, 0.08823, 0.0)
ob_plane_142.rotation_euler = (0.0, -0.0, -0.2334)
ob_plane_142.lineart.crease_threshold = 0.0
ob_plane_058.location = (-0.6593, 3.343, 0.0)
ob_plane_058.rotation_euler = (0.0, -0.0, -0.2334)
ob_plane_058.lineart.crease_threshold = 0.0
ob_plane_989.parent = ob_plane_058
ob_plane_989.matrix_parent_inverse = Matrix(((0.9729, -0.2313, 0.0, 0.4402), (0.2313, 0.9729, 0.0, 0.01394), (0.0, 0.0, 1.0, 0.0), (0.0, 0.0, 0.0, 1.0)))
ob_plane_989.location = (-0.4315, 0.08823, 0.0)
ob_plane_989.rotation_euler = (0.0, -0.0, -0.2334)
ob_plane_989.lineart.crease_threshold = 0.0
ob_plane_055.location = (-0.6593, 3.343, 0.0)
ob_plane_055.rotation_euler = (0.0, -0.0, -0.2334)
ob_plane_055.lineart.crease_threshold = 0.0
ob_plane_988.parent = ob_plane_055
ob_plane_988.matrix_parent_inverse = Matrix(((0.9729, -0.2313, 0.0, 0.4402), (0.2313, 0.9729, 0.0, 0.01394), (0.0, 0.0, 1.0, 0.0), (0.0, 0.0, 0.0, 1.0)))
ob_plane_988.location = (-0.4315, 0.08823, 0.0)
ob_plane_988.rotation_euler = (0.0, -0.0, -0.2334)
ob_plane_988.lineart.crease_threshold = 0.0
ob_plane_054.location = (-0.6593, 3.343, 0.0)
ob_plane_054.rotation_euler = (0.0, -0.0, -0.2334)
ob_plane_054.lineart.crease_threshold = 0.0
ob_plane_987.parent = ob_plane_054
ob_plane_987.matrix_parent_inverse = Matrix(((0.9729, -0.2313, 0.0, 0.4402), (0.2313, 0.9729, 0.0, 0.01394), (0.0, 0.0, 1.0, 0.0), (0.0, 0.0, 0.0, 1.0)))
ob_plane_987.location = (-0.4315, 0.08823, 0.0)
ob_plane_987.rotation_euler = (0.0, -0.0, -0.2334)
ob_plane_987.lineart.crease_threshold = 0.0
ob_plane_053.location = (-0.6593, 3.343, 0.0)
ob_plane_053.rotation_euler = (0.0, -0.0, -0.2334)
ob_plane_053.lineart.crease_threshold = 0.0
ob_plane_986.parent = ob_plane_053
ob_plane_986.matrix_parent_inverse = Matrix(((0.9729, -0.2313, 0.0, 0.4402), (0.2313, 0.9729, 0.0, 0.01394), (0.0, 0.0, 1.0, 0.0), (0.0, 0.0, 0.0, 1.0)))
ob_plane_986.location = (-0.4315, 0.08823, 0.0)
ob_plane_986.rotation_euler = (0.0, -0.0, -0.2334)
ob_plane_986.lineart.crease_threshold = 0.0
ob_plane_052.location = (-0.6593, 3.343, 0.0)
ob_plane_052.rotation_euler = (0.0, -0.0, -0.2334)
ob_plane_052.lineart.crease_threshold = 0.0
ob_plane_985.parent = ob_plane_052
ob_plane_985.matrix_parent_inverse = Matrix(((0.9729, -0.2313, 0.0, 0.4402), (0.2313, 0.9729, 0.0, 0.01394), (0.0, 0.0, 1.0, 0.0), (0.0, 0.0, 0.0, 1.0)))
ob_plane_985.location = (-0.4315, 0.08823, 0.0)
ob_plane_985.rotation_euler = (0.0, -0.0, -0.2334)
ob_plane_985.lineart.crease_threshold = 0.0
ob_plane_051.location = (-0.6593, 3.343, 0.0)
ob_plane_051.rotation_euler = (0.0, -0.0, -0.2334)
ob_plane_051.lineart.crease_threshold = 0.0
ob_plane_984.parent = ob_plane_051
ob_plane_984.matrix_parent_inverse = Matrix(((0.9729, -0.2313, 0.0, 0.4402), (0.2313, 0.9729, 0.0, 0.01394), (0.0, 0.0, 1.0, 0.0), (0.0, 0.0, 0.0, 1.0)))
ob_plane_984.location = (-0.4315, 0.08823, 0.0)
ob_plane_984.rotation_euler = (0.0, -0.0, -0.2334)
ob_plane_984.lineart.crease_threshold = 0.0
ob_plane_050.location = (-0.6593, 3.343, 0.0)
ob_plane_050.rotation_euler = (0.0, -0.0, -0.2334)
ob_plane_050.lineart.crease_threshold = 0.0
ob_plane_983.parent = ob_plane_050
ob_plane_983.matrix_parent_inverse = Matrix(((0.9729, -0.2313, 0.0, 0.4402), (0.2313, 0.9729, 0.0, 0.01394), (0.0, 0.0, 1.0, 0.0), (0.0, 0.0, 0.0, 1.0)))
ob_plane_983.location = (-0.4315, 0.08823, 0.0)
ob_plane_983.rotation_euler = (0.0, -0.0, -0.2334)
ob_plane_983.lineart.crease_threshold = 0.0
ob_plane_049.location = (-0.6593, 3.343, 0.0)
ob_plane_049.rotation_euler = (0.0, -0.0, -0.2334)
ob_plane_049.lineart.crease_threshold = 0.0
ob_plane_982.parent = ob_plane_049
ob_plane_982.matrix_parent_inverse = Matrix(((0.9729, -0.2313, 0.0, 0.4402), (0.2313, 0.9729, 0.0, 0.01394), (0.0, 0.0, 1.0, 0.0), (0.0, 0.0, 0.0, 1.0)))
ob_plane_982.location = (-0.4315, 0.08823, 0.0)
ob_plane_982.rotation_euler = (0.0, -0.0, -0.2334)
ob_plane_982.lineart.crease_threshold = 0.0
ob_plane_047a.location = (-0.6593, 3.343, 0.0)
ob_plane_047a.rotation_euler = (0.0, -0.0, -0.2334)
ob_plane_047a.lineart.crease_threshold = 0.0
ob_plane_979.parent = ob_plane_047a
ob_plane_979.matrix_parent_inverse = Matrix(((0.9729, -0.2313, 0.0, 0.4402), (0.2313, 0.9729, 0.0, 0.01394), (0.0, 0.0, 1.0, 0.0), (0.0, 0.0, 0.0, 1.0)))
ob_plane_979.location = (-0.4315, 0.08823, 0.0)
ob_plane_979.rotation_euler = (0.0, -0.0, -0.2334)
ob_plane_979.lineart.crease_threshold = 0.0
ob_plane_046.location = (-0.6593, 3.343, 0.0)
ob_plane_046.rotation_euler = (0.0, -0.0, -0.2334)
ob_plane_046.lineart.crease_threshold = 0.0
ob_plane_000.parent = ob_plane_046
ob_plane_000.matrix_parent_inverse = Matrix(((0.9729, -0.2313, 0.0, 0.4402), (0.2313, 0.9729, 0.0, 0.01394), (0.0, 0.0, 1.0, 0.0), (0.0, 0.0, 0.0, 1.0)))
ob_plane_000.location = (-0.4315, 0.08823, 0.0)
ob_plane_000.rotation_euler = (0.0, -0.0, -0.2334)
ob_plane_000.lineart.crease_threshold = 0.0
ob_plane_045.location = (-0.6593, 3.343, 0.0)
ob_plane_045.rotation_euler = (0.0, -0.0, -0.2334)
ob_plane_045.lineart.crease_threshold = 0.0
ob_plane_047.parent = ob_plane_045
ob_plane_047.matrix_parent_inverse = Matrix(((0.9729, -0.2313, 0.0, 0.4402), (0.2313, 0.9729, 0.0, 0.01394), (0.0, 0.0, 1.0, 0.0), (0.0, 0.0, 0.0, 1.0)))
ob_plane_047.location = (-0.4315, 0.08823, 0.0)
ob_plane_047.rotation_euler = (0.0, -0.0, -0.2334)
ob_plane_047.lineart.crease_threshold = 0.0
ob_plane_044.location = (-0.6593, 3.343, 0.0)
ob_plane_044.rotation_euler = (0.0, -0.0, -0.2334)
ob_plane_044.lineart.crease_threshold = 0.0
ob_plane_977.parent = ob_plane_044
ob_plane_977.matrix_parent_inverse = Matrix(((0.9729, -0.2313, 0.0, 0.4402), (0.2313, 0.9729, 0.0, 0.01394), (0.0, 0.0, 1.0, 0.0), (0.0, 0.0, 0.0, 1.0)))
ob_plane_977.location = (-0.4315, 0.08823, 0.0)
ob_plane_977.rotation_euler = (0.0, -0.0, -0.2334)
ob_plane_977.lineart.crease_threshold = 0.0
ob_plane_043.location = (-0.6593, 3.343, 0.0)
ob_plane_043.rotation_euler = (0.0, -0.0, -0.2334)
ob_plane_043.lineart.crease_threshold = 0.0
ob_plane_976.parent = ob_plane_043
ob_plane_976.matrix_parent_inverse = Matrix(((0.9729, -0.2313, 0.0, 0.4402), (0.2313, 0.9729, 0.0, 0.01394), (0.0, 0.0, 1.0, 0.0), (0.0, 0.0, 0.0, 1.0)))
ob_plane_976.location = (-0.4315, 0.08823, 0.0)
ob_plane_976.rotation_euler = (0.0, -0.0, -0.2334)
ob_plane_976.lineart.crease_threshold = 0.0
ob_plane_042.location = (-0.6593, 3.343, 0.0)
ob_plane_042.rotation_euler = (0.0, -0.0, -0.2334)
ob_plane_042.lineart.crease_threshold = 0.0
ob_plane_974.parent = ob_plane_042
ob_plane_974.matrix_parent_inverse = Matrix(((0.9729, -0.2313, 0.0, 0.4402), (0.2313, 0.9729, 0.0, 0.01394), (0.0, 0.0, 1.0, 0.0), (0.0, 0.0, 0.0, 1.0)))
ob_plane_974.location = (-0.4315, 0.08823, 0.0)
ob_plane_974.rotation_euler = (0.0, -0.0, -0.2334)
ob_plane_974.lineart.crease_threshold = 0.0
ob_plane_041.location = (-0.6593, 3.343, 0.0)
ob_plane_041.rotation_euler = (0.0, -0.0, -0.2334)
ob_plane_041.lineart.crease_threshold = 0.0
ob_plane_973.parent = ob_plane_041
ob_plane_973.matrix_parent_inverse = Matrix(((0.9729, -0.2313, 0.0, 0.4402), (0.2313, 0.9729, 0.0, 0.01394), (0.0, 0.0, 1.0, 0.0), (0.0, 0.0, 0.0, 1.0)))
ob_plane_973.location = (-0.4315, 0.08823, 0.0)
ob_plane_973.rotation_euler = (0.0, -0.0, -0.2334)
ob_plane_973.lineart.crease_threshold = 0.0
ob_plane_040.location = (-0.6593, 3.343, 0.0)
ob_plane_040.rotation_euler = (0.0, -0.0, -0.2334)
ob_plane_040.lineart.crease_threshold = 0.0
ob_plane_972.parent = ob_plane_040
ob_plane_972.matrix_parent_inverse = Matrix(((0.9729, -0.2313, 0.0, 0.4402), (0.2313, 0.9729, 0.0, 0.01394), (0.0, 0.0, 1.0, 0.0), (0.0, 0.0, 0.0, 1.0)))
ob_plane_972.location = (-0.4315, 0.08823, 0.0)
ob_plane_972.rotation_euler = (0.0, -0.0, -0.2334)
ob_plane_972.lineart.crease_threshold = 0.0
ob_plane_039a.location = (-0.6593, 3.343, 0.0)
ob_plane_039a.rotation_euler = (0.0, -0.0, -0.2334)
ob_plane_039a.lineart.crease_threshold = 0.0
ob_plane_971.parent = ob_plane_039a
ob_plane_971.matrix_parent_inverse = Matrix(((0.9729, -0.2313, 0.0, 0.4402), (0.2313, 0.9729, 0.0, 0.01394), (0.0, 0.0, 1.0, 0.0), (0.0, 0.0, 0.0, 1.0)))
ob_plane_971.location = (-0.4315, 0.08823, 0.0)
ob_plane_971.rotation_euler = (0.0, -0.0, -0.2334)
ob_plane_971.lineart.crease_threshold = 0.0
ob_plane_038.location = (-0.6593, 3.343, 0.0)
ob_plane_038.rotation_euler = (0.0, -0.0, -0.2334)
ob_plane_038.lineart.crease_threshold = 0.0
ob_plane_999.parent = ob_plane_038
ob_plane_999.matrix_parent_inverse = Matrix(((0.9729, -0.2313, 0.0, 0.4402), (0.2313, 0.9729, 0.0, 0.01394), (0.0, 0.0, 1.0, 0.0), (0.0, 0.0, 0.0, 1.0)))
ob_plane_999.location = (-0.4315, 0.08823, 0.0)
ob_plane_999.rotation_euler = (0.0, -0.0, -0.2334)
ob_plane_999.lineart.crease_threshold = 0.0
ob_plane_037.location = (-0.6593, 3.343, 0.0)
ob_plane_037.rotation_euler = (0.0, -0.0, -0.2334)
ob_plane_037.lineart.crease_threshold = 0.0
ob_plane_100.parent = ob_plane_037
ob_plane_100.matrix_parent_inverse = Matrix(((0.9729, -0.2313, 0.0, 0.4402), (0.2313, 0.9729, 0.0, 0.01394), (0.0, 0.0, 1.0, 0.0), (0.0, 0.0, 0.0, 1.0)))
ob_plane_100.location = (-0.4315, 0.08823, 0.0)
ob_plane_100.rotation_euler = (0.0, -0.0, -0.2334)
ob_plane_100.lineart.crease_threshold = 0.0
ob_plane_036.location = (-0.6593, 3.343, 0.0)
ob_plane_036.rotation_euler = (0.0, -0.0, -0.2334)
ob_plane_036.lineart.crease_threshold = 0.0
ob_plane_101.parent = ob_plane_036
ob_plane_101.matrix_parent_inverse = Matrix(((0.9729, -0.2313, 0.0, 0.4402), (0.2313, 0.9729, 0.0, 0.01394), (0.0, 0.0, 1.0, 0.0), (0.0, 0.0, 0.0, 1.0)))
ob_plane_101.location = (-0.4315, 0.08823, 0.0)
ob_plane_101.rotation_euler = (0.0, -0.0, -0.2334)
ob_plane_101.lineart.crease_threshold = 0.0
ob_plane_035.location = (-0.6593, 3.343, 0.0)
ob_plane_035.rotation_euler = (0.0, -0.0, -0.2334)
ob_plane_035.lineart.crease_threshold = 0.0
ob_plane_102.parent = ob_plane_035
ob_plane_102.matrix_parent_inverse = Matrix(((0.9729, -0.2313, 0.0, 0.4402), (0.2313, 0.9729, 0.0, 0.01394), (0.0, 0.0, 1.0, 0.0), (0.0, 0.0, 0.0, 1.0)))
ob_plane_102.location = (-0.4315, 0.08823, 0.0)
ob_plane_102.rotation_euler = (0.0, -0.0, -0.2334)
ob_plane_102.lineart.crease_threshold = 0.0
ob_plane_034.location = (-0.6593, 3.343, 0.0)
ob_plane_034.rotation_euler = (0.0, -0.0, -0.2334)
ob_plane_034.lineart.crease_threshold = 0.0
ob_plane_103.parent = ob_plane_034
ob_plane_103.matrix_parent_inverse = Matrix(((0.9729, -0.2313, 0.0, 0.4402), (0.2313, 0.9729, 0.0, 0.01394), (0.0, 0.0, 1.0, 0.0), (0.0, 0.0, 0.0, 1.0)))
ob_plane_103.location = (-0.4315, 0.08823, 0.0)
ob_plane_103.rotation_euler = (0.0, -0.0, -0.2334)
ob_plane_103.lineart.crease_threshold = 0.0
ob_plane_033.location = (-0.6593, 3.343, 0.0)
ob_plane_033.rotation_euler = (0.0, -0.0, -0.2334)
ob_plane_033.lineart.crease_threshold = 0.0
ob_plane_104.parent = ob_plane_033
ob_plane_104.matrix_parent_inverse = Matrix(((0.9729, -0.2313, 0.0, 0.4402), (0.2313, 0.9729, 0.0, 0.01394), (0.0, 0.0, 1.0, 0.0), (0.0, 0.0, 0.0, 1.0)))
ob_plane_104.location = (-0.4315, 0.08823, 0.0)
ob_plane_104.rotation_euler = (0.0, -0.0, -0.2334)
ob_plane_104.lineart.crease_threshold = 0.0
ob_plane_032.location = (-0.6593, 3.343, 0.0)
ob_plane_032.rotation_euler = (0.0, -0.0, -0.2334)
ob_plane_032.lineart.crease_threshold = 0.0
ob_plane_105.parent = ob_plane_032
ob_plane_105.matrix_parent_inverse = Matrix(((0.9729, -0.2313, 0.0, 0.4402), (0.2313, 0.9729, 0.0, 0.01394), (0.0, 0.0, 1.0, 0.0), (0.0, 0.0, 0.0, 1.0)))
ob_plane_105.location = (-0.4315, 0.08823, 0.0)
ob_plane_105.rotation_euler = (0.0, -0.0, -0.2334)
ob_plane_105.lineart.crease_threshold = 0.0
ob_plane_031.location = (-0.6593, 3.343, 0.0)
ob_plane_031.rotation_euler = (0.0, -0.0, -0.2334)
ob_plane_031.lineart.crease_threshold = 0.0
ob_plane_106.parent = ob_plane_031
ob_plane_106.matrix_parent_inverse = Matrix(((0.9729, -0.2313, 0.0, 0.4402), (0.2313, 0.9729, 0.0, 0.01394), (0.0, 0.0, 1.0, 0.0), (0.0, 0.0, 0.0, 1.0)))
ob_plane_106.location = (-0.4315, 0.08823, 0.0)
ob_plane_106.rotation_euler = (0.0, -0.0, -0.2334)
ob_plane_106.lineart.crease_threshold = 0.0
ob_plane_030.location = (-0.6593, 3.343, 0.0)
ob_plane_030.rotation_euler = (0.0, -0.0, -0.2334)
ob_plane_030.lineart.crease_threshold = 0.0
ob_plane_107.parent = ob_plane_030
ob_plane_107.matrix_parent_inverse = Matrix(((0.9729, -0.2313, 0.0, 0.4402), (0.2313, 0.9729, 0.0, 0.01394), (0.0, 0.0, 1.0, 0.0), (0.0, 0.0, 0.0, 1.0)))
ob_plane_107.location = (-0.4315, 0.08823, 0.0)
ob_plane_107.rotation_euler = (0.0, -0.0, -0.2334)
ob_plane_107.lineart.crease_threshold = 0.0
ob_plane_029.location = (-0.6593, 3.343, 0.0)
ob_plane_029.rotation_euler = (0.0, -0.0, -0.2334)
ob_plane_029.lineart.crease_threshold = 0.0
ob_plane_108.parent = ob_plane_029
ob_plane_108.matrix_parent_inverse = Matrix(((0.9729, -0.2313, 0.0, 0.4402), (0.2313, 0.9729, 0.0, 0.01394), (0.0, 0.0, 1.0, 0.0), (0.0, 0.0, 0.0, 1.0)))
ob_plane_108.location = (-0.4315, 0.08823, 0.0)
ob_plane_108.rotation_euler = (0.0, -0.0, -0.2334)
ob_plane_108.lineart.crease_threshold = 0.0
ob_plane_028.location = (-0.6593, 3.343, 0.0)
ob_plane_028.rotation_euler = (0.0, -0.0, -0.2334)
ob_plane_028.lineart.crease_threshold = 0.0
ob_plane_109.parent = ob_plane_028
ob_plane_109.matrix_parent_inverse = Matrix(((0.9729, -0.2313, 0.0, 0.4402), (0.2313, 0.9729, 0.0, 0.01394), (0.0, 0.0, 1.0, 0.0), (0.0, 0.0, 0.0, 1.0)))
ob_plane_109.location = (-0.4315, 0.08823, 0.0)
ob_plane_109.rotation_euler = (0.0, -0.0, -0.2334)
ob_plane_109.lineart.crease_threshold = 0.0
ob_plane_027.location = (-0.6593, 3.343, 0.0)
ob_plane_027.rotation_euler = (0.0, -0.0, -0.2334)
ob_plane_027.lineart.crease_threshold = 0.0
ob_plane_110.parent = ob_plane_027
ob_plane_110.matrix_parent_inverse = Matrix(((0.9729, -0.2313, 0.0, 0.4402), (0.2313, 0.9729, 0.0, 0.01394), (0.0, 0.0, 1.0, 0.0), (0.0, 0.0, 0.0, 1.0)))
ob_plane_110.location = (-0.4315, 0.08823, 0.0)
ob_plane_110.rotation_euler = (0.0, -0.0, -0.2334)
ob_plane_110.lineart.crease_threshold = 0.0
ob_plane_026.location = (-0.6593, 3.343, 0.0)
ob_plane_026.rotation_euler = (0.0, -0.0, -0.2334)
ob_plane_026.lineart.crease_threshold = 0.0
ob_plane_111.parent = ob_plane_026
ob_plane_111.matrix_parent_inverse = Matrix(((0.9729, -0.2313, 0.0, 0.4402), (0.2313, 0.9729, 0.0, 0.01394), (0.0, 0.0, 1.0, 0.0), (0.0, 0.0, 0.0, 1.0)))
ob_plane_111.location = (-0.4315, 0.08823, 0.0)
ob_plane_111.rotation_euler = (0.0, -0.0, -0.2334)
ob_plane_111.lineart.crease_threshold = 0.0
ob_plane_025.location = (-0.6593, 3.343, 0.0)
ob_plane_025.rotation_euler = (0.0, -0.0, -0.2334)
ob_plane_025.lineart.crease_threshold = 0.0
ob_plane_112.parent = ob_plane_025
ob_plane_112.matrix_parent_inverse = Matrix(((0.9729, -0.2313, 0.0, 0.4402), (0.2313, 0.9729, 0.0, 0.01394), (0.0, 0.0, 1.0, 0.0), (0.0, 0.0, 0.0, 1.0)))
ob_plane_112.location = (-0.4315, 0.08823, 0.0)
ob_plane_112.rotation_euler = (0.0, -0.0, -0.2334)
ob_plane_112.lineart.crease_threshold = 0.0
ob_plane_024.location = (-0.6593, 3.343, 0.0)
ob_plane_024.rotation_euler = (0.0, -0.0, -0.2334)
ob_plane_024.lineart.crease_threshold = 0.0
ob_plane_113.parent = ob_plane_024
ob_plane_113.matrix_parent_inverse = Matrix(((0.9729, -0.2313, 0.0, 0.4402), (0.2313, 0.9729, 0.0, 0.01394), (0.0, 0.0, 1.0, 0.0), (0.0, 0.0, 0.0, 1.0)))
ob_plane_113.location = (-0.4315, 0.08823, 0.0)
ob_plane_113.rotation_euler = (0.0, -0.0, -0.2334)
ob_plane_113.lineart.crease_threshold = 0.0
ob_plane_023.location = (-0.6593, 3.343, 0.0)
ob_plane_023.rotation_euler = (0.0, -0.0, -0.2334)
ob_plane_023.lineart.crease_threshold = 0.0
ob_plane_114.parent = ob_plane_023
ob_plane_114.matrix_parent_inverse = Matrix(((0.9729, -0.2313, 0.0, 0.4402), (0.2313, 0.9729, 0.0, 0.01394), (0.0, 0.0, 1.0, 0.0), (0.0, 0.0, 0.0, 1.0)))
ob_plane_114.location = (-0.4315, 0.08823, 0.0)
ob_plane_114.rotation_euler = (0.0, -0.0, -0.2334)
ob_plane_114.lineart.crease_threshold = 0.0
ob_plane_022.location = (-0.6593, 3.343, 0.0)
ob_plane_022.rotation_euler = (0.0, -0.0, -0.2334)
ob_plane_022.lineart.crease_threshold = 0.0
ob_plane_115.parent = ob_plane_022
ob_plane_115.matrix_parent_inverse = Matrix(((0.9729, -0.2313, 0.0, 0.4402), (0.2313, 0.9729, 0.0, 0.01394), (0.0, 0.0, 1.0, 0.0), (0.0, 0.0, 0.0, 1.0)))
ob_plane_115.location = (-0.4315, 0.08823, 0.0)
ob_plane_115.rotation_euler = (0.0, -0.0, -0.2334)
ob_plane_115.lineart.crease_threshold = 0.0
ob_plane_021.location = (-0.6593, 3.343, 0.0)
ob_plane_021.rotation_euler = (0.0, -0.0, -0.2334)
ob_plane_021.lineart.crease_threshold = 0.0
ob_plane_116.parent = ob_plane_021
ob_plane_116.matrix_parent_inverse = Matrix(((0.9729, -0.2313, 0.0, 0.4402), (0.2313, 0.9729, 0.0, 0.01394), (0.0, 0.0, 1.0, 0.0), (0.0, 0.0, 0.0, 1.0)))
ob_plane_116.location = (-0.4315, 0.08823, 0.0)
ob_plane_116.rotation_euler = (0.0, -0.0, -0.2334)
ob_plane_116.lineart.crease_threshold = 0.0
ob_plane_020.location = (-0.6593, 3.343, 0.0)
ob_plane_020.rotation_euler = (0.0, -0.0, -0.2334)
ob_plane_020.lineart.crease_threshold = 0.0
ob_plane_117.parent = ob_plane_020
ob_plane_117.matrix_parent_inverse = Matrix(((0.9729, -0.2313, 0.0, 0.4402), (0.2313, 0.9729, 0.0, 0.01394), (0.0, 0.0, 1.0, 0.0), (0.0, 0.0, 0.0, 1.0)))
ob_plane_117.location = (-0.4315, 0.08823, 0.0)
ob_plane_117.rotation_euler = (0.0, -0.0, -0.2334)
ob_plane_117.lineart.crease_threshold = 0.0
ob_plane_019.location = (-0.6593, 3.343, 0.0)
ob_plane_019.rotation_euler = (0.0, -0.0, -0.2334)
ob_plane_019.lineart.crease_threshold = 0.0
ob_plane_118.parent = ob_plane_019
ob_plane_118.matrix_parent_inverse = Matrix(((0.9729, -0.2313, 0.0, 0.4402), (0.2313, 0.9729, 0.0, 0.01394), (0.0, 0.0, 1.0, 0.0), (0.0, 0.0, 0.0, 1.0)))
ob_plane_118.location = (-0.4315, 0.08823, 0.0)
ob_plane_118.rotation_euler = (0.0, -0.0, -0.2334)
ob_plane_118.lineart.crease_threshold = 0.0
ob_plane_018.location = (-0.6593, 3.343, 0.0)
ob_plane_018.rotation_euler = (0.0, -0.0, -0.2334)
ob_plane_018.lineart.crease_threshold = 0.0
ob_plane_119.parent = ob_plane_018
ob_plane_119.matrix_parent_inverse = Matrix(((0.9729, -0.2313, 0.0, 0.4402), (0.2313, 0.9729, 0.0, 0.01394), (0.0, 0.0, 1.0, 0.0), (0.0, 0.0, 0.0, 1.0)))
ob_plane_119.location = (-0.4315, 0.08823, 0.0)
ob_plane_119.rotation_euler = (0.0, -0.0, -0.2334)
ob_plane_119.lineart.crease_threshold = 0.0
ob_plane_017.location = (-0.6593, 3.343, 0.0)
ob_plane_017.rotation_euler = (0.0, -0.0, -0.2334)
ob_plane_017.lineart.crease_threshold = 0.0
ob_plane_120.parent = ob_plane_017
ob_plane_120.matrix_parent_inverse = Matrix(((0.9729, -0.2313, 0.0, 0.4402), (0.2313, 0.9729, 0.0, 0.01394), (0.0, 0.0, 1.0, 0.0), (0.0, 0.0, 0.0, 1.0)))
ob_plane_120.location = (-0.4315, 0.08823, 0.0)
ob_plane_120.rotation_euler = (0.0, -0.0, -0.2334)
ob_plane_120.lineart.crease_threshold = 0.0
ob_plane_016.location = (-0.6593, 3.343, 0.0)
ob_plane_016.rotation_euler = (0.0, -0.0, -0.2334)
ob_plane_016.lineart.crease_threshold = 0.0
ob_plane_121.parent = ob_plane_016
ob_plane_121.matrix_parent_inverse = Matrix(((0.9729, -0.2313, 0.0, 0.4402), (0.2313, 0.9729, 0.0, 0.01394), (0.0, 0.0, 1.0, 0.0), (0.0, 0.0, 0.0, 1.0)))
ob_plane_121.location = (-0.4315, 0.08823, 0.0)
ob_plane_121.rotation_euler = (0.0, -0.0, -0.2334)
ob_plane_121.lineart.crease_threshold = 0.0
ob_plane_015.location = (-0.6593, 3.343, 0.0)
ob_plane_015.rotation_euler = (0.0, -0.0, -0.2334)
ob_plane_015.lineart.crease_threshold = 0.0
ob_plane_122.parent = ob_plane_015
ob_plane_122.matrix_parent_inverse = Matrix(((0.9729, -0.2313, 0.0, 0.4402), (0.2313, 0.9729, 0.0, 0.01394), (0.0, 0.0, 1.0, 0.0), (0.0, 0.0, 0.0, 1.0)))
ob_plane_122.location = (-0.4315, 0.08823, 0.0)
ob_plane_122.rotation_euler = (0.0, -0.0, -0.2334)
ob_plane_122.lineart.crease_threshold = 0.0
ob_plane_014.location = (-0.6593, 3.343, 0.0)
ob_plane_014.rotation_euler = (0.0, -0.0, -0.2334)
ob_plane_014.lineart.crease_threshold = 0.0
ob_plane_123.parent = ob_plane_014
ob_plane_123.matrix_parent_inverse = Matrix(((0.9729, -0.2313, 0.0, 0.4402), (0.2313, 0.9729, 0.0, 0.01394), (0.0, 0.0, 1.0, 0.0), (0.0, 0.0, 0.0, 1.0)))
ob_plane_123.location = (-0.4315, 0.08823, 0.0)
ob_plane_123.rotation_euler = (0.0, -0.0, -0.2334)
ob_plane_123.lineart.crease_threshold = 0.0
ob_plane_013.location = (-0.6593, 3.343, 0.0)
ob_plane_013.rotation_euler = (0.0, -0.0, -0.2334)
ob_plane_013.lineart.crease_threshold = 0.0
ob_plane_124.parent = ob_plane_013
ob_plane_124.matrix_parent_inverse = Matrix(((0.9729, -0.2313, 0.0, 0.4402), (0.2313, 0.9729, 0.0, 0.01394), (0.0, 0.0, 1.0, 0.0), (0.0, 0.0, 0.0, 1.0)))
ob_plane_124.location = (-0.4315, 0.08823, 0.0)
ob_plane_124.rotation_euler = (0.0, -0.0, -0.2334)
ob_plane_124.lineart.crease_threshold = 0.0
ob_plane_012.location = (-0.6593, 3.343, 0.0)
ob_plane_012.rotation_euler = (0.0, -0.0, -0.2334)
ob_plane_012.lineart.crease_threshold = 0.0
ob_plane_125.parent = ob_plane_012
ob_plane_125.matrix_parent_inverse = Matrix(((0.9729, -0.2313, 0.0, 0.4402), (0.2313, 0.9729, 0.0, 0.01394), (0.0, 0.0, 1.0, 0.0), (0.0, 0.0, 0.0, 1.0)))
ob_plane_125.location = (-0.4315, 0.08823, 0.0)
ob_plane_125.rotation_euler = (0.0, -0.0, -0.2334)
ob_plane_125.lineart.crease_threshold = 0.0
ob_plane_011.location = (-0.6593, 3.343, 0.0)
ob_plane_011.rotation_euler = (0.0, -0.0, -0.2334)
ob_plane_011.lineart.crease_threshold = 0.0
ob_plane_126.parent = ob_plane_011
ob_plane_126.matrix_parent_inverse = Matrix(((0.9729, -0.2313, 0.0, 0.4402), (0.2313, 0.9729, 0.0, 0.01394), (0.0, 0.0, 1.0, 0.0), (0.0, 0.0, 0.0, 1.0)))
ob_plane_126.location = (-0.4315, 0.08823, 0.0)
ob_plane_126.rotation_euler = (0.0, -0.0, -0.2334)
ob_plane_126.lineart.crease_threshold = 0.0
ob_plane_010.location = (-0.6593, 3.343, 0.0)
ob_plane_010.rotation_euler = (0.0, -0.0, -0.2334)
ob_plane_010.lineart.crease_threshold = 0.0
ob_plane_127.parent = ob_plane_010
ob_plane_127.matrix_parent_inverse = Matrix(((0.9729, -0.2313, 0.0, 0.4402), (0.2313, 0.9729, 0.0, 0.01394), (0.0, 0.0, 1.0, 0.0), (0.0, 0.0, 0.0, 1.0)))
ob_plane_127.location = (-0.4315, 0.08823, 0.0)
ob_plane_127.rotation_euler = (0.0, -0.0, -0.2334)
ob_plane_127.lineart.crease_threshold = 0.0
ob_plane_009.location = (-0.6593, 3.343, 0.0)
ob_plane_009.rotation_euler = (0.0, -0.0, -0.2334)
ob_plane_009.lineart.crease_threshold = 0.0
ob_plane_128.parent = ob_plane_009
ob_plane_128.matrix_parent_inverse = Matrix(((0.9729, -0.2313, 0.0, 0.4402), (0.2313, 0.9729, 0.0, 0.01394), (0.0, 0.0, 1.0, 0.0), (0.0, 0.0, 0.0, 1.0)))
ob_plane_128.location = (-0.4315, 0.08823, 0.0)
ob_plane_128.rotation_euler = (0.0, -0.0, -0.2334)
ob_plane_128.lineart.crease_threshold = 0.0
ob_plane_008.location = (-0.6593, 3.343, 0.0)
ob_plane_008.rotation_euler = (0.0, -0.0, -0.2334)
ob_plane_008.lineart.crease_threshold = 0.0
ob_plane_129.parent = ob_plane_008
ob_plane_129.matrix_parent_inverse = Matrix(((0.9729, -0.2313, 0.0, 0.4402), (0.2313, 0.9729, 0.0, 0.01394), (0.0, 0.0, 1.0, 0.0), (0.0, 0.0, 0.0, 1.0)))
ob_plane_129.location = (-0.4315, 0.08823, 0.0)
ob_plane_129.rotation_euler = (0.0, -0.0, -0.2334)
ob_plane_129.lineart.crease_threshold = 0.0
ob_plane_007.location = (-0.6593, 3.343, 0.0)
ob_plane_007.rotation_euler = (0.0, -0.0, -0.2334)
ob_plane_007.lineart.crease_threshold = 0.0
ob_plane_130.parent = ob_plane_007
ob_plane_130.matrix_parent_inverse = Matrix(((0.9729, -0.2313, 0.0, 0.4402), (0.2313, 0.9729, 0.0, 0.01394), (0.0, 0.0, 1.0, 0.0), (0.0, 0.0, 0.0, 1.0)))
ob_plane_130.location = (-0.4315, 0.08823, 0.0)
ob_plane_130.rotation_euler = (0.0, -0.0, -0.2334)
ob_plane_130.lineart.crease_threshold = 0.0
ob_plane_005.location = (-0.6593, 3.343, 0.0)
ob_plane_005.rotation_euler = (0.0, -0.0, -0.2334)
ob_plane_005.lineart.crease_threshold = 0.0
ob_plane_132.parent = ob_plane_005
ob_plane_132.matrix_parent_inverse = Matrix(((0.9729, -0.2313, 0.0, 0.4402), (0.2313, 0.9729, 0.0, 0.01394), (0.0, 0.0, 1.0, 0.0), (0.0, 0.0, 0.0, 1.0)))
ob_plane_132.location = (-0.4315, 0.08823, 0.0)
ob_plane_132.rotation_euler = (0.0, -0.0, -0.2334)
ob_plane_132.lineart.crease_threshold = 0.0
ob_plane_006.location = (-0.6593, 3.343, 0.0)
ob_plane_006.rotation_euler = (0.0, -0.0, -0.2334)
ob_plane_006.lineart.crease_threshold = 0.0
ob_plane_131.parent = ob_plane_006
ob_plane_131.matrix_parent_inverse = Matrix(((0.9729, -0.2313, 0.0, 0.4402), (0.2313, 0.9729, 0.0, 0.01394), (0.0, 0.0, 1.0, 0.0), (0.0, 0.0, 0.0, 1.0)))
ob_plane_131.location = (-0.4315, 0.08823, 0.0)
ob_plane_131.rotation_euler = (0.0, -0.0, -0.2334)
ob_plane_131.lineart.crease_threshold = 0.0
ob_plane_004.location = (-0.6593, 3.343, 0.0)
ob_plane_004.rotation_euler = (0.0, -0.0, -0.2334)
ob_plane_004.lineart.crease_threshold = 0.0
ob_plane_133.parent = ob_plane_004
ob_plane_133.matrix_parent_inverse = Matrix(((0.9729, -0.2313, 0.0, 0.4402), (0.2313, 0.9729, 0.0, 0.01394), (0.0, 0.0, 1.0, 0.0), (0.0, 0.0, 0.0, 1.0)))
ob_plane_133.location = (-0.4315, 0.08823, 0.0)
ob_plane_133.rotation_euler = (0.0, -0.0, -0.2334)
ob_plane_133.lineart.crease_threshold = 0.0
ob_plane_003.location = (-0.6593, 3.343, 0.0)
ob_plane_003.rotation_euler = (0.0, -0.0, -0.2334)
ob_plane_003.lineart.crease_threshold = 0.0
ob_plane_134.parent = ob_plane_003
ob_plane_134.matrix_parent_inverse = Matrix(((0.9729, -0.2313, 0.0, 0.4402), (0.2313, 0.9729, 0.0, 0.01394), (0.0, 0.0, 1.0, 0.0), (0.0, 0.0, 0.0, 1.0)))
ob_plane_134.location = (-0.4315, 0.08823, 0.0)
ob_plane_134.rotation_euler = (0.0, -0.0, -0.2334)
ob_plane_134.lineart.crease_threshold = 0.0
ob_plane_002.location = (-0.6593, 3.343, 0.0)
ob_plane_002.rotation_euler = (0.0, -0.0, -0.2334)
ob_plane_002.lineart.crease_threshold = 0.0
ob_plane_135.parent = ob_plane_002
ob_plane_135.matrix_parent_inverse = Matrix(((0.9729, -0.2313, 0.0, 0.4402), (0.2313, 0.9729, 0.0, 0.01394), (0.0, 0.0, 1.0, 0.0), (0.0, 0.0, 0.0, 1.0)))
ob_plane_135.location = (-0.4315, 0.08823, 0.0)
ob_plane_135.rotation_euler = (0.0, -0.0, -0.2334)
ob_plane_135.lineart.crease_threshold = 0.0
ob_plane_001.location = (-0.6593, 3.343, 0.0)
ob_plane_001.rotation_euler = (0.0, -0.0, -0.2334)
ob_plane_001.lineart.crease_threshold = 0.0
ob_plane_136.parent = ob_plane_001
ob_plane_136.matrix_parent_inverse = Matrix(((0.9729, -0.2313, 0.0, 0.4402), (0.2313, 0.9729, 0.0, 0.01394), (0.0, 0.0, 1.0, 0.0), (0.0, 0.0, 0.0, 1.0)))
ob_plane_136.location = (-0.4315, 0.08823, 0.0)
ob_plane_136.rotation_euler = (0.0, -0.0, -0.2334)
ob_plane_136.lineart.crease_threshold = 0.0

# ---- collection membership
col_collection_1.objects.link(ob_plane_048)
col_collection_1.objects.link(ob_plane_1026)
col_collection_1.objects.link(ob_plane_094)
col_collection_1.objects.link(ob_plane_1025)
col_collection_1.objects.link(ob_plane_093)
col_collection_1.objects.link(ob_plane_1024)
col_collection_1.objects.link(ob_plane_092)
col_collection_1.objects.link(ob_plane_1023)
col_collection_1.objects.link(ob_plane_091)
col_collection_1.objects.link(ob_plane_1022)
col_collection_1.objects.link(ob_plane_090)
col_collection_1.objects.link(ob_plane_1021)
col_collection_1.objects.link(ob_plane_089)
col_collection_1.objects.link(ob_plane_1020)
col_collection_1.objects.link(ob_plane_088)
col_collection_1.objects.link(ob_plane_1019)
col_collection_1.objects.link(ob_plane_087)
col_collection_1.objects.link(ob_plane_1018)
col_collection_1.objects.link(ob_plane_086)
col_collection_1.objects.link(ob_plane_1017)
col_collection_1.objects.link(ob_plane_085)
col_collection_1.objects.link(ob_plane_1016)
col_collection_1.objects.link(ob_plane_084)
col_collection_1.objects.link(ob_plane_1015)
col_collection_1.objects.link(ob_plane_083)
col_collection_1.objects.link(ob_plane_1014)
col_collection_1.objects.link(ob_plane_082)
col_collection_1.objects.link(ob_plane_1013)
col_collection_1.objects.link(ob_plane_081)
col_collection_1.objects.link(ob_plane_1012)
col_collection_1.objects.link(ob_plane_080)
col_collection_1.objects.link(ob_plane_1011)
col_collection_1.objects.link(ob_plane_079)
col_collection_1.objects.link(ob_plane_1010)
col_collection_1.objects.link(ob_plane_078)
col_collection_1.objects.link(ob_plane_1009)
col_collection_1.objects.link(ob_plane_077)
col_collection_1.objects.link(ob_plane_1008)
col_collection_1.objects.link(ob_plane_076)
col_collection_1.objects.link(ob_plane_1007)
col_collection_1.objects.link(ob_plane_075)
col_collection_1.objects.link(ob_plane_1006)
col_collection_1.objects.link(ob_plane_074)
col_collection_1.objects.link(ob_plane_1005)
col_collection_1.objects.link(ob_plane_073)
col_collection_1.objects.link(ob_plane_1004)
col_collection_1.objects.link(ob_plane_072)
col_collection_1.objects.link(ob_plane_1003)
col_collection_1.objects.link(ob_plane_071)
col_collection_1.objects.link(ob_plane_1002)
col_collection_1.objects.link(ob_plane_070)
col_collection_1.objects.link(ob_plane_1001)
col_collection_1.objects.link(ob_plane_069)
col_collection_1.objects.link(ob_plane_1000)
col_collection_1.objects.link(ob_plane_057)
col_collection_1.objects.link(ob_plane_147)
col_collection_1.objects.link(ob_plane_059)
col_collection_1.objects.link(ob_plane_145)
col_collection_1.objects.link(ob_plane_056)
col_collection_1.objects.link(ob_plane_144)
col_collection_1.objects.link(ob_plane_060)
col_collection_1.objects.link(ob_plane_143)
col_collection_1.objects.link(ob_plane_039b)
col_collection_1.objects.link(ob_plane_141)
col_collection_1.objects.link(ob_plane_065)
col_collection_1.objects.link(ob_plane_997)
col_collection_1.objects.link(ob_plane_066)
col_collection_1.objects.link(ob_plane_039)
col_collection_1.objects.link(ob_plane_067)
col_collection_1.objects.link(ob_plane_978)
col_collection_1.objects.link(ob_plane_068)
col_collection_1.objects.link(ob_plane_149)
col_collection_1.objects.link(ob_plane_064)
col_collection_1.objects.link(ob_plane_996)
col_collection_1.objects.link(ob_plane_063)
col_collection_1.objects.link(ob_plane_995)
col_collection_1.objects.link(ob_plane_062)
col_collection_1.objects.link(ob_plane_994)
col_collection_1.objects.link(ob_plane_061)
col_collection_1.objects.link(ob_plane_142)
col_collection_1.objects.link(ob_plane_058)
col_collection_1.objects.link(ob_plane_989)
col_collection_1.objects.link(ob_plane_055)
col_collection_1.objects.link(ob_plane_988)
col_collection_1.objects.link(ob_plane_054)
col_collection_1.objects.link(ob_plane_987)
col_collection_1.objects.link(ob_plane_053)
col_collection_1.objects.link(ob_plane_986)
col_collection_1.objects.link(ob_plane_052)
col_collection_1.objects.link(ob_plane_985)
col_collection_1.objects.link(ob_plane_051)
col_collection_1.objects.link(ob_plane_984)
col_collection_1.objects.link(ob_plane_050)
col_collection_1.objects.link(ob_plane_983)
col_collection_1.objects.link(ob_plane_049)
col_collection_1.objects.link(ob_plane_982)
col_collection_1.objects.link(ob_plane_047a)
col_collection_1.objects.link(ob_plane_979)
col_collection_1.objects.link(ob_plane_046)
col_collection_1.objects.link(ob_plane_000)
col_collection_1.objects.link(ob_plane_045)
col_collection_1.objects.link(ob_plane_047)
col_collection_1.objects.link(ob_plane_044)
col_collection_1.objects.link(ob_plane_977)
col_collection_1.objects.link(ob_plane_043)
col_collection_1.objects.link(ob_plane_976)
col_collection_1.objects.link(ob_plane_042)
col_collection_1.objects.link(ob_plane_974)
col_collection_1.objects.link(ob_plane_041)
col_collection_1.objects.link(ob_plane_973)
col_collection_1.objects.link(ob_plane_040)
col_collection_1.objects.link(ob_plane_972)
col_collection_1.objects.link(ob_plane_039a)
col_collection_1.objects.link(ob_plane_971)
col_collection_1.objects.link(ob_plane_038)
col_collection_1.objects.link(ob_plane_999)
col_collection_1.objects.link(ob_plane_037)
col_collection_1.objects.link(ob_plane_100)
col_collection_1.objects.link(ob_plane_036)
col_collection_1.objects.link(ob_plane_101)
col_collection_1.objects.link(ob_plane_035)
col_collection_1.objects.link(ob_plane_102)
col_collection_1.objects.link(ob_plane_034)
col_collection_1.objects.link(ob_plane_103)
col_collection_1.objects.link(ob_plane_033)
col_collection_1.objects.link(ob_plane_104)
col_collection_1.objects.link(ob_plane_032)
col_collection_1.objects.link(ob_plane_105)
col_collection_1.objects.link(ob_plane_031)
col_collection_1.objects.link(ob_plane_106)
col_collection_1.objects.link(ob_plane_030)
col_collection_1.objects.link(ob_plane_107)
col_collection_1.objects.link(ob_plane_029)
col_collection_1.objects.link(ob_plane_108)
col_collection_1.objects.link(ob_plane_028)
col_collection_1.objects.link(ob_plane_109)
col_collection_1.objects.link(ob_plane_027)
col_collection_1.objects.link(ob_plane_110)
col_collection_1.objects.link(ob_plane_026)
col_collection_1.objects.link(ob_plane_111)
col_collection_1.objects.link(ob_plane_025)
col_collection_1.objects.link(ob_plane_112)
col_collection_1.objects.link(ob_plane_024)
col_collection_1.objects.link(ob_plane_113)
col_collection_1.objects.link(ob_plane_023)
col_collection_1.objects.link(ob_plane_114)
col_collection_1.objects.link(ob_plane_022)
col_collection_1.objects.link(ob_plane_115)
col_collection_1.objects.link(ob_plane_021)
col_collection_1.objects.link(ob_plane_116)
col_collection_1.objects.link(ob_plane_020)
col_collection_1.objects.link(ob_plane_117)
col_collection_1.objects.link(ob_plane_019)
col_collection_1.objects.link(ob_plane_118)
col_collection_1.objects.link(ob_plane_018)
col_collection_1.objects.link(ob_plane_119)
col_collection_1.objects.link(ob_plane_017)
col_collection_1.objects.link(ob_plane_120)
col_collection_1.objects.link(ob_plane_016)
col_collection_1.objects.link(ob_plane_121)
col_collection_1.objects.link(ob_plane_015)
col_collection_1.objects.link(ob_plane_122)
col_collection_1.objects.link(ob_plane_014)
col_collection_1.objects.link(ob_plane_123)
col_collection_1.objects.link(ob_plane_013)
col_collection_1.objects.link(ob_plane_124)
col_collection_1.objects.link(ob_plane_012)
col_collection_1.objects.link(ob_plane_125)
col_collection_1.objects.link(ob_plane_011)
col_collection_1.objects.link(ob_plane_126)
col_collection_1.objects.link(ob_plane_010)
col_collection_1.objects.link(ob_plane_127)
col_collection_1.objects.link(ob_plane_009)
col_collection_1.objects.link(ob_plane_128)
col_collection_1.objects.link(ob_plane_008)
col_collection_1.objects.link(ob_plane_129)
col_collection_1.objects.link(ob_plane_007)
col_collection_1.objects.link(ob_plane_130)
col_collection_1.objects.link(ob_plane_005)
col_collection_1.objects.link(ob_plane_132)
col_collection_1.objects.link(ob_plane_006)
col_collection_1.objects.link(ob_plane_131)
col_collection_1.objects.link(ob_plane_004)
col_collection_1.objects.link(ob_plane_133)
col_collection_1.objects.link(ob_plane_003)
col_collection_1.objects.link(ob_plane_134)
col_collection_1.objects.link(ob_plane_002)
col_collection_1.objects.link(ob_plane_135)
col_collection_1.objects.link(ob_plane_001)
col_collection_1.objects.link(ob_plane_136)

# ---- scene / render settings (as saved in the file)
scene.frame_start = 1; scene.frame_end = 250; scene.frame_set(1)
scene.render.engine = 'BLENDER_EEVEE_NEXT'
scene.render.resolution_percentage = 50
scene.render.dither_intensity = 0.0
scene.cycles.use_denoising = False
scene.cycles.samples = 10
scene.cycles.sampling_pattern = 'TABULATED_SOBOL'
scene.cycles.light_sampling_threshold = 0.0
scene.cycles.use_adaptive_sampling = False
scene.cycles.use_light_tree = False
scene.cycles.blur_glossy = 0.0
scene.cycles.pixel_filter_type = 'GAUSSIAN'
scene.cycles.sample_clamp_indirect = 0.0
scene.view_settings.view_transform = 'Standard'
bpy.context.view_layer.update()

# ---- added for rendering (the .blend has no active camera and no usable light): camera, sun
cam_auto = bpy.data.cameras.new('AutoCamera')
cam_auto.lens = 50.0
cam_auto.sensor_width = 36.0
cam_auto.clip_end = 1000.0
ob_auto_camera = bpy.data.objects.new('AutoCamera', cam_auto)
scene.collection.objects.link(ob_auto_camera)
ob_auto_camera.location = (32.6006, -41.1897, 26.8143)
ob_auto_camera.rotation_euler = (1.09748, -7.21219e-08, 0.694738)
scene.camera = ob_auto_camera
light_auto_sun = bpy.data.lights.new('AutoSun', 'SUN')
light_auto_sun.energy = 3.0
light_auto_sun.angle = 0.0523599
ob_auto_sun = bpy.data.objects.new('AutoSun', light_auto_sun)
scene.collection.objects.link(ob_auto_sun)
ob_auto_sun.rotation_euler = (0.872665, 0.174533, 0.523599)
bpy.context.view_layer.update()

